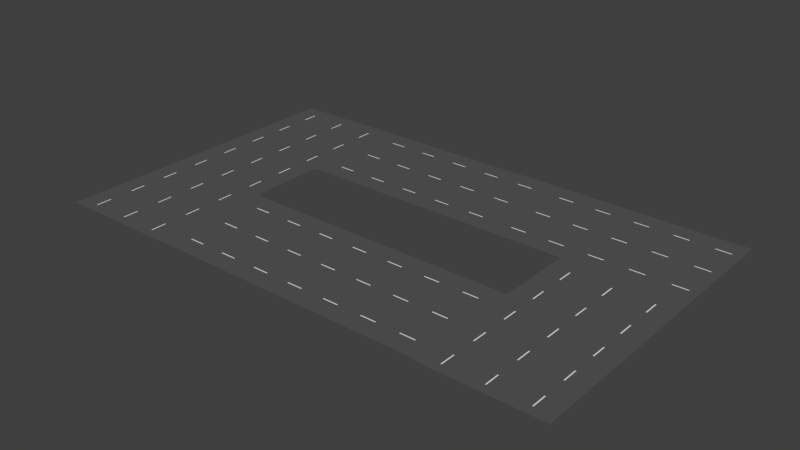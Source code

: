 # Source: smallMap.blend  (saved by Blender 2.79.0; exported with 4.5.12 LTS)
import bpy
from mathutils import Matrix  # noqa: F401  (used for matrix-valued properties, if any)

bpy.ops.wm.read_factory_settings(use_empty=True)
scene = bpy.context.scene
scene.name = 'Scene'

# ---- collections
col_collection_1 = bpy.data.collections.new('Collection 1'); scene.collection.children.link(col_collection_1)

# ---- materials (node trees are filled in below, after node groups)
mat_road_004 = bpy.data.materials.new('road.004')
mat_road_004.alpha_threshold = 0.0
mat_road_004.use_transparent_shadow = False
mat_road_004.diffuse_color = (0.0985, 0.0985, 0.0985, 1.0)
mat_road_004.roughness = 0.5
mat_material_004 = bpy.data.materials.new('Material.004')
mat_material_004.alpha_threshold = 0.0
mat_material_004.use_transparent_shadow = False
mat_material_004.roughness = 0.5
mat_road_001 = bpy.data.materials.new('road.001')
mat_road_001.alpha_threshold = 0.0
mat_road_001.use_transparent_shadow = False
mat_road_001.diffuse_color = (0.0985, 0.0985, 0.0985, 1.0)
mat_road_001.roughness = 0.5
mat_material_000 = bpy.data.materials.new('Material.000')
mat_material_000.alpha_threshold = 0.0
mat_material_000.use_transparent_shadow = False
mat_material_000.roughness = 0.5
mat_road = bpy.data.materials.new('road')
mat_road.alpha_threshold = 0.0
mat_road.use_transparent_shadow = False
mat_road.diffuse_color = (0.0985, 0.0985, 0.0985, 1.0)
mat_road.roughness = 0.5
mat_material_001 = bpy.data.materials.new('Material.001')
mat_material_001.alpha_threshold = 0.0
mat_material_001.use_transparent_shadow = False
mat_material_001.roughness = 0.5
mat_road_003 = bpy.data.materials.new('road.003')
mat_road_003.alpha_threshold = 0.0
mat_road_003.use_transparent_shadow = False
mat_road_003.diffuse_color = (0.0985, 0.0985, 0.0985, 1.0)
mat_road_003.roughness = 0.5
mat_material_003 = bpy.data.materials.new('Material.003')
mat_material_003.alpha_threshold = 0.0
mat_material_003.use_transparent_shadow = False
mat_material_003.roughness = 0.5

# ---- material node trees

# ---- world
world_world = bpy.data.worlds.new('World'); scene.world = world_world
world_world.color = (0.05088, 0.05088, 0.05088)
world_world.use_sun_shadow = False
world_world.sun_shadow_jitter_overblur = 0.0
world_world.cycles.sampling_method = 'MANUAL'

# ---- meshes
me_plane_004 = bpy.data.meshes.new('Plane.004')
me_plane_004.from_pydata([(-1.0, -1.0, 0.0), (1.0, -1.0, 0.0), (-1.005, 1.147, -1.819e-12), (0.9947, 1.147, -1.819e-12), (-0.3333, -1.0, 0.0), (0.3333, -1.0, 0.0), (0.3281, 1.147, -1.819e-12), (-0.3386, 1.147, -1.819e-12), (0.01, -1.0, 0.0), (-0.01, -1.0, 0.0), (-0.01319, 1.105, -1.296e-12), (0.01208, 1.097, -1.203e-12), (-0.6567, -1.0, 0.0), (-0.6767, -1.0, 0.0), (-0.681, 1.107, -1.33e-12), (-0.6496, 1.097, -1.206e-12), (0.6589, 1.103, -1.278e-12), (0.6788, 1.098, -1.219e-12), (0.6767, -1.0, 0.0), (0.6567, -1.0, 0.0), (-1.0, 0.25, 0.0), (1.0, 0.25, 0.0), (-0.3333, 0.25, 0.0), (0.3333, 0.25, 0.0), (0.01, 0.25, 0.0), (-0.01, 0.25, 0.0), (-0.6567, 0.25, 0.0), (-0.6767, 0.25, 0.0), (0.6767, 0.25, 0.0), (0.6567, 0.25, 0.0), (-1.0, -0.5312, 0.0), (-0.01, -0.5312, 0.0), (-0.6767, -0.5312, 0.0), (0.6567, -0.5312, 0.0), (1.0, -0.5312, 0.0), (-0.3333, -0.5312, 0.0), (0.3333, -0.5312, 0.0), (0.01, -0.5312, 0.0), (-0.6567, -0.5312, 0.0), (0.6767, -0.5312, 0.0), (-1.0, -3.0, 0.0), (1.0, -3.0, 0.0), (-1.0, -1.0, 0.0), (1.0, -1.0, 0.0), (-0.3333, -3.0, 0.0), (0.3333, -3.0, 0.0), (0.3333, -1.0, 0.0), (-0.3333, -1.0, 0.0), (0.01, -3.0, 0.0), (-0.01, -3.0, 0.0), (-0.01, -1.0, 0.0), (0.01, -1.0, 0.0), (-0.6567, -3.0, 0.0), (-0.6767, -3.0, 0.0), (-0.6767, -1.0, 0.0), (-0.6567, -1.0, 0.0), (0.6567, -1.0, 0.0), (0.6767, -1.0, 0.0), (0.6767, -3.0, 0.0), (0.6567, -3.0, 0.0), (-1.0, -1.75, 0.0), (1.0, -1.75, 0.0), (-0.3333, -1.75, 0.0), (0.3333, -1.75, 0.0), (0.01, -1.75, 0.0), (-0.01, -1.75, 0.0), (-0.6567, -1.75, 0.0), (-0.6767, -1.75, 0.0), (0.6767, -1.75, 0.0), (0.6567, -1.75, 0.0), (-1.0, -2.531, 0.0), (-0.01, -2.531, 0.0), (-0.6767, -2.531, 0.0), (0.6567, -2.531, 0.0), (1.0, -2.531, 0.0), (-0.3333, -2.531, 0.0), (0.3333, -2.531, 0.0), (0.01, -2.531, 0.0), (-0.6567, -2.531, 0.0), (0.6767, -2.531, 0.0), (-1.0, -5.0, 0.0), (1.0, -5.0, 0.0), (-1.0, -3.0, 0.0), (1.0, -3.0, 0.0), (-0.3333, -5.0, 0.0), (0.3333, -5.0, 0.0), (0.3333, -3.0, 0.0), (-0.3333, -3.0, 0.0), (0.01, -5.0, 0.0), (-0.01, -5.0, 0.0), (-0.01, -3.0, 0.0), (0.01, -3.0, 0.0), (-0.6567, -5.0, 0.0), (-0.6767, -5.0, 0.0), (-0.6767, -3.0, 0.0), (-0.6567, -3.0, 0.0), (0.6567, -3.0, 0.0), (0.6767, -3.0, 0.0), (0.6767, -5.0, 0.0), (0.6567, -5.0, 0.0), (-1.0, -3.75, 0.0), (1.0, -3.75, 0.0), (-0.3333, -3.75, 0.0), (0.3333, -3.75, 0.0), (0.01, -3.75, 0.0), (-0.01, -3.75, 0.0), (-0.6567, -3.75, 0.0), (-0.6767, -3.75, 0.0), (0.6767, -3.75, 0.0), (0.6567, -3.75, 0.0), (-1.0, -4.531, 0.0), (-0.01, -4.531, 0.0), (-0.6767, -4.531, 0.0), (0.6567, -4.531, 0.0), (1.0, -4.531, 0.0), (-0.3333, -4.531, 0.0), (0.3333, -4.531, 0.0), (0.01, -4.531, 0.0), (-0.6567, -4.531, 0.0), (0.6767, -4.531, 0.0), (-1.0, -7.0, 0.0), (1.0, -7.0, 0.0), (-1.0, -5.0, 0.0), (1.0, -5.0, 0.0), (-0.3333, -7.0, 0.0), (0.3333, -7.0, 0.0), (0.3333, -5.0, 0.0), (-0.3333, -5.0, 0.0), (0.01, -7.0, 0.0), (-0.01, -7.0, 0.0), (-0.01, -5.0, 0.0), (0.01, -5.0, 0.0), (-0.6567, -7.0, 0.0), (-0.6767, -7.0, 0.0), (-0.6767, -5.0, 0.0), (-0.6567, -5.0, 0.0), (0.6567, -5.0, 0.0), (0.6767, -5.0, 0.0), (0.6767, -7.0, 0.0), (0.6567, -7.0, 0.0), (-1.0, -5.75, 0.0), (1.0, -5.75, 0.0), (-0.3333, -5.75, 0.0), (0.3333, -5.75, 0.0), (0.01, -5.75, 0.0), (-0.01, -5.75, 0.0), (-0.6567, -5.75, 0.0), (-0.6767, -5.75, 0.0), (0.6767, -5.75, 0.0), (0.6567, -5.75, 0.0), (-1.0, -6.531, 0.0), (-0.01, -6.531, 0.0), (-0.6767, -6.531, 0.0), (0.6567, -6.531, 0.0), (1.0, -6.531, 0.0), (-0.3333, -6.531, 0.0), (0.3333, -6.531, 0.0), (0.01, -6.531, 0.0), (-0.6567, -6.531, 0.0), (0.6767, -6.531, 0.0), (-1.0, -9.0, 0.0), (1.0, -9.0, 0.0), (-1.0, -7.0, 0.0), (1.0, -7.0, 0.0), (-0.3333, -9.0, 0.0), (0.3333, -9.0, 0.0), (0.3333, -7.0, 0.0), (-0.3333, -7.0, 0.0), (0.01, -9.0, 0.0), (-0.01, -9.0, 0.0), (-0.01, -7.0, 0.0), (0.01, -7.0, 0.0), (-0.6567, -9.0, 0.0), (-0.6767, -9.0, 0.0), (-0.6767, -7.0, 0.0), (-0.6567, -7.0, 0.0), (0.6567, -7.0, 0.0), (0.6767, -7.0, 0.0), (0.6767, -9.0, 0.0), (0.6567, -9.0, 0.0), (-1.0, -7.75, 0.0), (1.0, -7.75, 0.0), (-0.3333, -7.75, 0.0), (0.3333, -7.75, 0.0), (0.01, -7.75, 0.0), (-0.01, -7.75, 0.0), (-0.6567, -7.75, 0.0), (-0.6767, -7.75, 0.0), (0.6767, -7.75, 0.0), (0.6567, -7.75, 0.0), (-1.0, -8.531, 0.0), (-0.01, -8.531, 0.0), (-0.6767, -8.531, 0.0), (0.6567, -8.531, 0.0), (1.0, -8.531, 0.0), (-0.3333, -8.531, 0.0), (0.3333, -8.531, 0.0), (0.01, -8.531, 0.0), (-0.6567, -8.531, 0.0), (0.6767, -8.531, 0.0), (-1.0, -11.0, 0.0), (1.0, -11.0, 0.0), (-1.0, -9.0, 0.0), (1.0, -9.0, 0.0), (-0.3333, -11.0, 0.0), (0.3333, -11.0, 0.0), (0.3333, -9.0, 0.0), (-0.3333, -9.0, 0.0), (0.01, -11.0, 0.0), (-0.01, -11.0, 0.0), (-0.01, -9.0, 0.0), (0.01, -9.0, 0.0), (-0.6567, -11.0, 0.0), (-0.6767, -11.0, 0.0), (-0.6767, -9.0, 0.0), (-0.6567, -9.0, 0.0), (0.6567, -9.0, 0.0), (0.6767, -9.0, 0.0), (0.6767, -11.0, 0.0), (0.6567, -11.0, 0.0), (-1.0, -9.75, 0.0), (1.0, -9.75, 0.0), (-0.3333, -9.75, 0.0), (0.3333, -9.75, 0.0), (0.01, -9.75, 0.0), (-0.01, -9.75, 0.0), (-0.6567, -9.75, 0.0), (-0.6767, -9.75, 0.0), (0.6767, -9.75, 0.0), (0.6567, -9.75, 0.0), (-1.0, -10.53, 0.0), (-0.01, -10.53, 0.0), (-0.6767, -10.53, 0.0), (0.6567, -10.53, 0.0), (1.0, -10.53, 0.0), (-0.3333, -10.53, 0.0), (0.3333, -10.53, 0.0), (0.01, -10.53, 0.0), (-0.6567, -10.53, 0.0), (0.6767, -10.53, 0.0), (-1.018, -13.12, -1.819e-12), (0.9983, -13.21, -1.819e-12), (-1.0, -11.0, 0.0), (1.0, -11.0, 0.0), (-0.3517, -13.12, -1.819e-12), (0.315, -13.12, -1.819e-12), (0.3333, -11.0, 0.0), (-0.3333, -11.0, 0.0), (0.006523, -13.12, -1.713e-12), (-0.0184, -13.11, -1.64e-12), (-0.01, -11.0, 0.0), (0.01, -11.0, 0.0), (-0.6568, -13.12, -1.726e-12), (-0.6852, -13.11, -1.634e-12), (-0.6767, -11.0, 0.0), (-0.6567, -11.0, 0.0), (0.6567, -11.0, 0.0), (0.6767, -11.0, 0.0), (0.6768, -13.12, -1.733e-12), (0.6486, -13.11, -1.646e-12), (-1.0, -11.75, 0.0), (1.0, -11.75, 0.0), (-0.3333, -11.75, 0.0), (0.3333, -11.75, 0.0), (0.01, -11.75, 0.0), (-0.01, -11.75, 0.0), (-0.6567, -11.75, 0.0), (-0.6767, -11.75, 0.0), (0.6767, -11.75, 0.0), (0.6567, -11.75, 0.0), (-1.0, -12.53, 0.0), (-0.01, -12.53, 0.0), (-0.6767, -12.53, 0.0), (0.6567, -12.53, 0.0), (1.0, -12.53, 0.0), (-0.3333, -12.53, 0.0), (0.3333, -12.53, 0.0), (0.01, -12.53, 0.0), (-0.6567, -12.53, 0.0), (0.6767, -12.53, 0.0), (2.333, -9.047, 1.837e-05), (4.333, -9.047, 1.837e-05), (3.0, -9.047, 1.837e-05), (3.666, -9.047, 1.837e-05), (3.67, -6.857, 3.675e-05), (3.343, -9.047, 1.837e-05), (3.323, -9.047, 1.837e-05), (3.326, -6.857, 3.675e-05), (2.676, -9.047, 1.837e-05), (2.656, -9.047, 1.837e-05), (2.66, -6.857, 3.675e-05), (4.013, -6.857, 3.675e-05), (4.01, -9.047, 1.837e-05), (3.99, -9.047, 1.837e-05), (2.336, -7.607, 3.675e-05), (4.336, -7.607, 3.675e-05), (3.003, -7.607, 3.675e-05), (3.67, -7.607, 3.675e-05), (3.346, -7.607, 3.675e-05), (3.326, -7.607, 3.675e-05), (2.68, -7.607, 3.675e-05), (2.66, -7.607, 3.675e-05), (4.013, -7.607, 3.675e-05), (3.993, -7.607, 3.675e-05), (2.336, -8.388, 3.675e-05), (3.326, -8.388, 3.675e-05), (2.66, -8.388, 3.675e-05), (3.993, -8.388, 3.675e-05), (4.336, -8.388, 3.675e-05), (3.003, -8.388, 3.675e-05), (3.67, -8.388, 3.675e-05), (3.346, -8.388, 3.675e-05), (2.68, -8.388, 3.675e-05), (4.013, -8.388, 3.675e-05), (2.336, -6.857, 3.675e-05), (4.336, -6.857, 3.675e-05), (2.336, -4.857, 3.675e-05), (3.003, -6.857, 3.675e-05), (3.003, -4.857, 3.675e-05), (3.346, -6.857, 3.675e-05), (3.326, -4.857, 3.675e-05), (2.68, -6.857, 3.675e-05), (2.66, -4.857, 3.675e-05), (3.993, -6.857, 3.675e-05), (2.336, -5.607, 3.675e-05), (4.336, -5.607, 3.675e-05), (3.003, -5.607, 3.675e-05), (3.67, -5.607, 3.675e-05), (3.346, -5.607, 3.675e-05), (3.326, -5.607, 3.675e-05), (2.68, -5.607, 3.675e-05), (2.66, -5.607, 3.675e-05), (4.013, -5.607, 3.675e-05), (3.993, -5.607, 3.675e-05), (2.336, -6.388, 3.675e-05), (3.326, -6.388, 3.675e-05), (2.66, -6.388, 3.675e-05), (3.993, -6.388, 3.675e-05), (4.336, -6.388, 3.675e-05), (3.003, -6.388, 3.675e-05), (3.67, -6.388, 3.675e-05), (3.346, -6.388, 3.675e-05), (2.68, -6.388, 3.675e-05), (4.013, -6.388, 3.675e-05), (4.336, -4.857, 3.675e-05), (2.336, -2.857, 3.675e-05), (4.336, -2.857, 3.675e-05), (3.67, -4.857, 3.675e-05), (3.003, -2.857, 3.675e-05), (3.346, -4.857, 3.675e-05), (3.326, -2.857, 3.675e-05), (3.346, -2.857, 3.675e-05), (2.68, -4.857, 3.675e-05), (2.68, -2.857, 3.675e-05), (3.993, -2.857, 3.675e-05), (4.013, -4.857, 3.675e-05), (3.993, -4.857, 3.675e-05), (2.336, -3.607, 3.675e-05), (4.336, -3.607, 3.675e-05), (3.003, -3.607, 3.675e-05), (3.67, -3.607, 3.675e-05), (3.346, -3.607, 3.675e-05), (3.326, -3.607, 3.675e-05), (2.68, -3.607, 3.675e-05), (2.66, -3.607, 3.675e-05), (4.013, -3.607, 3.675e-05), (3.993, -3.607, 3.675e-05), (2.336, -4.388, 3.675e-05), (3.326, -4.388, 3.675e-05), (2.66, -4.388, 3.675e-05), (3.993, -4.388, 3.675e-05), (4.336, -4.388, 3.675e-05), (3.003, -4.388, 3.675e-05), (3.67, -4.388, 3.675e-05), (3.346, -4.388, 3.675e-05), (2.68, -4.388, 3.675e-05), (4.013, -4.388, 3.675e-05), (3.67, -2.857, 3.675e-05), (3.67, -0.8565, 3.675e-05), (3.326, -0.8565, 3.675e-05), (2.66, -2.857, 3.675e-05), (2.66, -0.8565, 3.675e-05), (2.68, -0.8565, 3.675e-05), (4.013, -0.8565, 3.675e-05), (4.013, -2.857, 3.675e-05), (2.336, -1.607, 3.675e-05), (4.336, -1.607, 3.675e-05), (3.003, -1.607, 3.675e-05), (3.67, -1.607, 3.675e-05), (3.346, -1.607, 3.675e-05), (3.326, -1.607, 3.675e-05), (2.68, -1.607, 3.675e-05), (2.66, -1.607, 3.675e-05), (4.013, -1.607, 3.675e-05), (3.993, -1.607, 3.675e-05), (2.336, -2.388, 3.675e-05), (3.326, -2.388, 3.675e-05), (2.66, -2.388, 3.675e-05), (3.993, -2.388, 3.675e-05), (4.336, -2.388, 3.675e-05), (3.003, -2.388, 3.675e-05), (3.67, -2.388, 3.675e-05), (3.346, -2.388, 3.675e-05), (2.68, -2.388, 3.675e-05), (4.013, -2.388, 3.675e-05), (2.336, -0.8565, 3.675e-05), (4.336, -0.8565, 3.675e-05), (2.33, 1.218, 1.837e-05), (4.33, 1.218, 1.837e-05), (3.003, -0.8565, 3.675e-05), (3.663, 1.218, 1.837e-05), (2.996, 1.218, 1.837e-05), (3.346, -0.8565, 3.675e-05), (3.319, 1.209, 2.081e-05), (3.352, 1.214, 1.959e-05), (2.653, 1.208, 2.086e-05), (2.686, 1.213, 1.962e-05), (3.989, 1.209, 2.064e-05), (4.013, 1.212, 1.989e-05), (3.993, -0.8565, 3.675e-05), (2.336, 0.3935, 3.675e-05), (4.336, 0.3935, 3.675e-05), (3.003, 0.3935, 3.675e-05), (3.67, 0.3935, 3.675e-05), (3.346, 0.3935, 3.675e-05), (3.326, 0.3935, 3.675e-05), (2.68, 0.3935, 3.675e-05), (2.66, 0.3935, 3.675e-05), (4.013, 0.3935, 3.675e-05), (3.993, 0.3935, 3.675e-05), (2.336, -0.3878, 3.675e-05), (3.326, -0.3878, 3.675e-05), (2.66, -0.3878, 3.675e-05), (3.993, -0.3878, 3.675e-05), (4.336, -0.3878, 3.675e-05), (3.003, -0.3878, 3.675e-05), (3.67, -0.3878, 3.675e-05), (3.346, -0.3878, 3.675e-05), (2.68, -0.3878, 3.675e-05), (4.013, -0.3878, 3.675e-05), (-0.8776, -13.16, -2.346e-12), (-1.037, -19.25, -3.638e-12), (-0.37, -19.25, -3.638e-12), (-1.037, -15.25, -3.638e-12), (-1.037, -17.25, -3.638e-12), (-0.37, -15.25, -3.638e-12), (-1.037, -16.28, -3.638e-12), (-1.037, -16.22, -3.638e-12), (-0.37, -16.28, -3.638e-12), (-1.037, -14.28, -3.638e-12), (-1.037, -14.22, -3.638e-12), (-0.37, -14.28, -3.638e-12), (-0.37, -18.22, -3.638e-12), (-1.037, -18.28, -3.638e-12), (-1.037, -18.22, -3.638e-12), (-0.6171, -13.17, -2.569e-12), (-0.62, -19.25, -3.638e-12), (-0.62, -15.25, -3.638e-12), (-0.62, -17.25, -3.638e-12), (-0.62, -16.28, -3.638e-12), (-0.62, -16.22, -3.638e-12), (-0.62, -14.28, -3.638e-12), (-0.62, -14.22, -3.638e-12), (-0.62, -18.28, -3.638e-12), (-0.62, -18.22, -3.638e-12), (-0.6946, -19.25, -3.638e-12), (-0.8804, -16.22, -3.638e-12), (-0.8804, -14.22, -3.638e-12), (-0.8804, -18.22, -3.638e-12), (-0.8804, -19.25, -3.638e-12), (-0.8804, -15.25, -3.638e-12), (-0.8804, -17.25, -3.638e-12), (-0.8804, -16.28, -3.638e-12), (-0.8804, -14.28, -3.638e-12), (-0.8804, -18.28, -3.638e-12), (-0.2148, -13.16, -2.367e-12), (-0.37, -17.25, -3.638e-12), (0.2967, -17.25, -3.638e-12), (-0.37, -16.22, -3.638e-12), (0.2967, -16.28, -3.638e-12), (-0.37, -14.22, -3.638e-12), (0.2967, -18.22, -3.638e-12), (0.2967, -18.28, -3.638e-12), (-0.37, -18.28, -3.638e-12), (0.04863, -13.17, -2.56e-12), (0.04667, -19.25, -3.638e-12), (0.04667, -15.25, -3.638e-12), (0.04667, -17.25, -3.638e-12), (0.04667, -16.28, -3.638e-12), (0.04667, -16.22, -3.638e-12), (0.04667, -14.28, -3.638e-12), (0.04667, -14.22, -3.638e-12), (0.04667, -18.28, -3.638e-12), (0.04667, -18.22, -3.638e-12), (-0.02652, -19.25, -3.638e-12), (-0.2137, -16.22, -3.638e-12), (-0.2137, -14.22, -3.638e-12), (-0.2137, -18.22, -3.638e-12), (-0.2137, -19.25, -3.638e-12), (-0.2137, -15.25, -3.638e-12), (-0.2137, -17.25, -3.638e-12), (-0.2137, -16.28, -3.638e-12), (-0.2137, -14.28, -3.638e-12), (-0.2137, -18.28, -3.638e-12), (0.4486, -13.16, -2.384e-12), (0.2967, -19.25, -3.638e-12), (0.9503, -13.14, -2.104e-12), (0.9633, -19.25, -3.638e-12), (0.2967, -15.25, -3.638e-12), (0.9633, -15.25, -3.638e-12), (0.2967, -16.22, -3.638e-12), (0.9633, -16.28, -3.638e-12), (0.2967, -14.28, -3.638e-12), (0.2967, -14.22, -3.638e-12), (0.9633, -14.28, -3.638e-12), (0.9633, -18.28, -3.638e-12), (0.7164, -13.17, -2.571e-12), (0.7133, -19.25, -3.638e-12), (0.7133, -15.25, -3.638e-12), (0.7133, -17.25, -3.638e-12), (0.7133, -16.28, -3.638e-12), (0.7133, -16.22, -3.638e-12), (0.7133, -14.28, -3.638e-12), (0.7133, -14.22, -3.638e-12), (0.7133, -18.28, -3.638e-12), (0.7133, -18.22, -3.638e-12), (0.6417, -19.25, -3.638e-12), (0.4529, -16.22, -3.638e-12), (0.4529, -14.22, -3.638e-12), (0.4529, -18.22, -3.638e-12), (0.4529, -19.25, -3.638e-12), (0.4529, -15.25, -3.638e-12), (0.4529, -17.25, -3.638e-12), (0.4529, -16.28, -3.638e-12), (0.4529, -14.28, -3.638e-12), (0.4529, -18.28, -3.638e-12), (1.63, -13.25, -3.638e-12), (1.63, -19.25, -3.638e-12), (0.9633, -17.25, -3.638e-12), (1.63, -17.25, -3.638e-12), (0.9633, -16.22, -3.638e-12), (1.63, -16.28, -3.638e-12), (0.9633, -14.22, -3.638e-12), (1.63, -14.22, -3.638e-12), (0.9633, -18.22, -3.638e-12), (1.38, -13.25, -3.638e-12), (1.38, -19.25, -3.638e-12), (1.38, -15.25, -3.638e-12), (1.38, -17.25, -3.638e-12), (1.38, -16.28, -3.638e-12), (1.38, -16.22, -3.638e-12), (1.38, -14.28, -3.638e-12), (1.38, -14.22, -3.638e-12), (1.38, -18.28, -3.638e-12), (1.38, -18.22, -3.638e-12), (1.12, -13.25, -3.638e-12), (1.12, -16.22, -3.638e-12), (1.12, -14.22, -3.638e-12), (1.12, -18.22, -3.638e-12), (1.12, -19.25, -3.638e-12), (1.12, -15.25, -3.638e-12), (1.12, -17.25, -3.638e-12), (1.12, -16.28, -3.638e-12), (1.12, -14.28, -3.638e-12), (1.12, -18.28, -3.638e-12), (2.313, -19.24, -3.638e-12), (1.63, -15.25, -3.638e-12), (2.313, -15.24, -3.638e-12), (1.63, -16.22, -3.638e-12), (2.311, -16.29, -3.638e-12), (1.63, -14.28, -3.638e-12), (2.311, -14.28, -3.638e-12), (2.311, -18.28, -3.638e-12), (1.63, -18.28, -3.638e-12), (1.63, -18.22, -3.638e-12), (2.047, -13.25, -3.638e-12), (2.047, -19.25, -3.638e-12), (2.047, -15.25, -3.638e-12), (2.047, -17.25, -3.638e-12), (2.047, -16.28, -3.638e-12), (2.047, -16.22, -3.638e-12), (2.047, -14.28, -3.638e-12), (2.047, -14.22, -3.638e-12), (2.047, -18.28, -3.638e-12), (2.047, -18.22, -3.638e-12), (1.786, -13.25, -3.638e-12), (1.786, -16.22, -3.638e-12), (1.786, -14.22, -3.638e-12), (1.786, -18.22, -3.638e-12), (1.786, -19.25, -3.638e-12), (1.786, -15.25, -3.638e-12), (1.786, -17.25, -3.638e-12), (1.786, -16.28, -3.638e-12), (1.786, -14.28, -3.638e-12), (1.786, -18.28, -3.638e-12), (2.328, -13.24, -3.638e-12), (2.313, -17.24, -3.638e-12), (2.311, -16.22, -3.638e-12), (2.312, -14.21, -3.638e-12), (2.312, -18.21, -3.638e-12), (-1.037, -18.77, -3.638e-12), (4.33, -19.24, -3.638e-12), (2.997, -19.24, -3.638e-12), (3.663, -19.24, -3.638e-12), (3.663, -17.24, -3.638e-12), (2.997, -17.24, -3.638e-12), (3.34, -19.24, -3.638e-12), (3.32, -19.24, -3.638e-12), (3.32, -17.24, -3.638e-12), (3.34, -17.24, -3.638e-12), (2.673, -19.24, -3.638e-12), (2.653, -19.24, -3.638e-12), (2.653, -17.24, -3.638e-12), (4.007, -19.24, -3.638e-12), (3.987, -19.24, -3.638e-12), (2.313, -17.98, -3.638e-12), (4.33, -17.99, -3.638e-12), (2.997, -17.99, -3.638e-12), (3.663, -17.99, -3.638e-12), (3.34, -17.99, -3.638e-12), (3.32, -17.99, -3.638e-12), (2.673, -17.99, -3.638e-12), (2.653, -17.99, -3.638e-12), (4.007, -17.99, -3.638e-12), (3.987, -17.99, -3.638e-12), (2.318, -18.77, -3.638e-12), (3.32, -18.77, -3.638e-12), (2.653, -18.77, -3.638e-12), (3.987, -18.77, -3.638e-12), (4.33, -18.77, -3.638e-12), (2.997, -18.77, -3.638e-12), (3.663, -18.77, -3.638e-12), (3.34, -18.77, -3.638e-12), (2.673, -18.77, -3.638e-12), (4.007, -18.77, -3.638e-12), (-1.037, -16.77, -3.638e-12), (4.33, -17.24, -3.638e-12), (3.663, -15.24, -3.638e-12), (3.32, -15.24, -3.638e-12), (3.34, -15.24, -3.638e-12), (2.673, -17.24, -3.638e-12), (2.673, -15.24, -3.638e-12), (3.987, -15.24, -3.638e-12), (4.007, -15.24, -3.638e-12), (4.007, -17.24, -3.638e-12), (3.987, -17.24, -3.638e-12), (2.319, -15.99, -3.638e-12), (4.33, -15.99, -3.638e-12), (2.997, -15.99, -3.638e-12), (3.663, -15.99, -3.638e-12), (3.34, -15.99, -3.638e-12), (3.32, -15.99, -3.638e-12), (2.673, -15.99, -3.638e-12), (2.653, -15.99, -3.638e-12), (4.007, -15.99, -3.638e-12), (3.987, -15.99, -3.638e-12), (2.318, -16.77, -3.638e-12), (3.32, -16.77, -3.638e-12), (2.653, -16.77, -3.638e-12), (3.987, -16.77, -3.638e-12), (4.33, -16.77, -3.638e-12), (2.997, -16.77, -3.638e-12), (3.663, -16.77, -3.638e-12), (3.34, -16.77, -3.638e-12), (2.673, -16.77, -3.638e-12), (4.007, -16.77, -3.638e-12), (-1.037, -14.78, -3.638e-12), (4.33, -15.24, -3.638e-12), (4.33, -13.24, -3.638e-12), (2.997, -15.24, -3.638e-12), (3.663, -13.24, -3.638e-12), (2.997, -13.24, -3.638e-12), (2.653, -15.24, -3.638e-12), (2.673, -13.24, -3.638e-12), (3.987, -13.24, -3.638e-12), (4.007, -13.24, -3.638e-12), (2.319, -13.99, -3.638e-12), (4.33, -13.99, -3.638e-12), (2.997, -13.99, -3.638e-12), (3.663, -13.99, -3.638e-12), (3.34, -13.99, -3.638e-12), (3.32, -13.99, -3.638e-12), (2.673, -13.99, -3.638e-12), (2.653, -13.99, -3.638e-12), (4.007, -13.99, -3.638e-12), (3.987, -13.99, -3.638e-12), (2.318, -14.77, -3.638e-12), (3.32, -14.77, -3.638e-12), (2.653, -14.77, -3.638e-12), (3.987, -14.77, -3.638e-12), (4.33, -14.77, -3.638e-12), (2.997, -14.77, -3.638e-12), (3.663, -14.77, -3.638e-12), (3.34, -14.77, -3.638e-12), (2.673, -14.77, -3.638e-12), (4.007, -14.77, -3.638e-12), (3.34, -13.24, -3.638e-12), (3.32, -13.24, -3.638e-12), (2.653, -13.24, -3.638e-12), (2.653, -11.24, -3.638e-12), (2.33, -11.99, -3.638e-12), (4.33, -11.99, -3.638e-12), (2.997, -11.99, -3.638e-12), (3.663, -11.99, -3.638e-12), (3.34, -11.99, -3.638e-12), (3.32, -11.99, -3.638e-12), (2.673, -11.99, -3.638e-12), (2.653, -11.99, -3.638e-12), (4.007, -11.99, -3.638e-12), (3.987, -11.99, -3.638e-12), (2.33, -12.77, -3.638e-12), (3.32, -12.77, -3.638e-12), (2.653, -12.77, -3.638e-12), (3.987, -12.77, -3.638e-12), (4.33, -12.77, -3.638e-12), (2.997, -12.77, -3.638e-12), (3.663, -12.77, -3.638e-12), (3.34, -12.77, -3.638e-12), (2.673, -12.77, -3.638e-12), (4.007, -12.77, -3.638e-12), (2.33, -11.24, -3.638e-12), (4.33, -11.24, -3.638e-12), (2.997, -11.24, -3.638e-12), (3.663, -11.24, -3.638e-12), (3.34, -11.24, -3.638e-12), (3.32, -11.24, -3.638e-12), (2.673, -11.24, -3.638e-12), (4.007, -11.24, -3.638e-12), (3.987, -11.24, -3.638e-12), (2.33, -9.988, -3.638e-12), (4.33, -9.988, -3.638e-12), (2.997, -9.988, -3.638e-12), (3.663, -9.988, -3.638e-12), (3.34, -9.988, -3.638e-12), (3.32, -9.988, -3.638e-12), (2.673, -9.988, -3.638e-12), (2.653, -9.988, -3.638e-12), (4.007, -9.988, -3.638e-12), (3.987, -9.988, -3.638e-12), (2.33, -10.77, -3.638e-12), (3.32, -10.77, -3.638e-12), (2.653, -10.77, -3.638e-12), (3.987, -10.77, -3.638e-12), (4.33, -10.77, -3.638e-12), (2.997, -10.77, -3.638e-12), (3.663, -10.77, -3.638e-12), (3.34, -10.77, -3.638e-12), (2.673, -10.77, -3.638e-12), (4.007, -10.77, -3.638e-12), (-0.62, -18.77, -3.638e-12), (-0.8804, -18.77, -3.638e-12), (0.04667, -18.77, -3.638e-12), (-0.2137, -18.77, -3.638e-12), (0.9633, -18.77, -3.638e-12), (0.7133, -18.77, -3.638e-12), (0.4529, -18.77, -3.638e-12), (1.38, -18.77, -3.638e-12), (1.12, -18.77, -3.638e-12), (4.33, -18.28, -3.638e-12), (2.047, -18.77, -3.638e-12), (1.786, -18.77, -3.638e-12), (-0.37, -18.77, -3.638e-12), (0.2967, -18.77, -3.638e-12), (1.63, -18.77, -3.638e-12), (2.997, -18.28, -3.638e-12), (3.663, -18.28, -3.638e-12), (3.34, -18.28, -3.638e-12), (2.673, -18.28, -3.638e-12), (4.007, -18.28, -3.638e-12), (3.32, -18.28, -3.638e-12), (2.653, -18.28, -3.638e-12), (3.987, -18.28, -3.638e-12), (4.33, -18.2, -3.638e-12), (2.997, -18.2, -3.638e-12), (3.663, -18.2, -3.638e-12), (3.34, -18.2, -3.638e-12), (2.673, -18.2, -3.638e-12), (4.007, -18.2, -3.638e-12), (3.32, -18.2, -3.638e-12), (2.653, -18.2, -3.638e-12), (3.987, -18.2, -3.638e-12), (-1.037, -17.98, -3.638e-12), (-0.62, -17.98, -3.638e-12), (-0.8804, -17.98, -3.638e-12), (0.2967, -17.98, -3.638e-12), (0.04667, -17.98, -3.638e-12), (-0.2137, -17.98, -3.638e-12), (0.7133, -17.98, -3.638e-12), (0.4529, -17.98, -3.638e-12), (0.9633, -17.98, -3.638e-12), (1.38, -17.98, -3.638e-12), (1.12, -17.98, -3.638e-12), (2.047, -17.98, -3.638e-12), (1.786, -17.98, -3.638e-12), (-0.37, -17.98, -3.638e-12), (1.63, -17.98, -3.638e-12), (-0.62, -16.77, -3.638e-12), (-0.8804, -16.77, -3.638e-12), (0.2967, -16.77, -3.638e-12), (0.04667, -16.77, -3.638e-12), (-0.2137, -16.77, -3.638e-12), (0.7133, -16.77, -3.638e-12), (0.4529, -16.77, -3.638e-12), (1.63, -16.77, -3.638e-12), (1.38, -16.77, -3.638e-12), (1.12, -16.77, -3.638e-12), (2.047, -16.77, -3.638e-12), (1.786, -16.77, -3.638e-12), (-0.37, -16.77, -3.638e-12), (0.9633, -16.77, -3.638e-12), (4.33, -16.29, -3.638e-12), (2.997, -16.29, -3.638e-12), (3.663, -16.29, -3.638e-12), (3.34, -16.29, -3.638e-12), (2.673, -16.29, -3.638e-12), (4.007, -16.29, -3.638e-12), (-0.62, -15.99, -3.638e-12), (3.32, -16.29, -3.638e-12), (2.653, -16.29, -3.638e-12), (3.987, -16.29, -3.638e-12), (4.33, -16.22, -3.638e-12), (2.997, -16.22, -3.638e-12), (3.663, -16.22, -3.638e-12), (3.34, -16.22, -3.638e-12), (2.673, -16.22, -3.638e-12), (4.007, -16.22, -3.638e-12), (-1.037, -15.99, -3.638e-12), (3.32, -16.22, -3.638e-12), (2.653, -16.22, -3.638e-12), (3.987, -16.22, -3.638e-12), (-0.8804, -15.99, -3.638e-12), (0.04667, -15.99, -3.638e-12), (-0.2137, -15.99, -3.638e-12), (0.2967, -15.99, -3.638e-12), (0.7133, -15.99, -3.638e-12), (0.4529, -15.99, -3.638e-12), (1.38, -15.99, -3.638e-12), (1.12, -15.99, -3.638e-12), (1.63, -15.99, -3.638e-12), (2.047, -15.99, -3.638e-12), (1.786, -15.99, -3.638e-12), (-0.37, -15.99, -3.638e-12), (0.9633, -15.99, -3.638e-12), (-0.37, -14.78, -3.638e-12), (-0.62, -14.78, -3.638e-12), (-0.8804, -14.78, -3.638e-12), (0.04667, -14.78, -3.638e-12), (-0.2137, -14.78, -3.638e-12), (0.2967, -14.78, -3.638e-12), (0.9633, -14.78, -3.638e-12), (0.7133, -14.78, -3.638e-12), (0.4529, -14.78, -3.638e-12), (1.38, -14.78, -3.638e-12), (1.12, -14.78, -3.638e-12), (1.63, -14.78, -3.638e-12), (4.33, -14.29, -3.638e-12), (2.047, -14.78, -3.638e-12), (1.786, -14.78, -3.638e-12), (2.997, -14.29, -3.638e-12), (3.663, -14.29, -3.638e-12), (3.34, -14.29, -3.638e-12), (2.673, -14.29, -3.638e-12), (4.007, -14.29, -3.638e-12), (3.32, -14.29, -3.638e-12), (2.653, -14.29, -3.638e-12), (3.987, -14.29, -3.638e-12), (4.33, -14.2, -3.638e-12), (2.997, -14.2, -3.638e-12), (3.663, -14.2, -3.638e-12), (3.34, -14.2, -3.638e-12), (2.673, -14.2, -3.638e-12), (4.007, -14.2, -3.638e-12), (3.32, -14.2, -3.638e-12), (2.653, -14.2, -3.638e-12), (3.987, -14.2, -3.638e-12), (-1.037, -13.99, -3.638e-12), (-0.62, -13.99, -3.638e-12), (-0.8804, -13.99, -3.638e-12), (-0.37, -13.99, -3.638e-12), (0.04667, -13.99, -3.638e-12), (-0.2137, -13.99, -3.638e-12), (0.2967, -13.99, -3.638e-12), (0.7133, -13.99, -3.638e-12), (0.4529, -13.99, -3.638e-12), (1.63, -13.99, -3.638e-12), (1.38, -13.99, -3.638e-12), (1.12, -13.99, -3.638e-12), (2.047, -13.99, -3.638e-12), (1.786, -13.99, -3.638e-12), (0.9633, -13.99, -3.638e-12), (-1.011, 7.293, -3.638e-12), (-0.8641, -11.0, 0.0), (-1.011, 5.293, -3.638e-12), (-1.011, 3.293, -3.638e-12), (-1.011, 4.263, -3.638e-12), (-1.011, 4.323, -3.638e-12), (-0.3439, 4.263, -3.638e-12), (-1.011, 6.263, -3.638e-12), (-1.011, 6.323, -3.638e-12), (-0.3439, 2.323, -3.638e-12), (-0.3439, 2.263, -3.638e-12), (-1.011, 2.263, -3.638e-12), (-1.011, 2.323, -3.638e-12), (-0.5939, 7.293, -3.638e-12), (-0.5824, 1.167, -2.064e-12), (-0.5939, 5.293, -3.638e-12), (-0.5939, 3.293, -3.638e-12), (-0.5939, 4.263, -3.638e-12), (-0.5939, 4.323, -3.638e-12), (-0.5939, 6.263, -3.638e-12), (-0.5939, 6.323, -3.638e-12), (-0.5939, 2.263, -3.638e-12), (-0.5939, 2.323, -3.638e-12), (-0.8543, 7.293, -3.638e-12), (-0.8543, 4.323, -3.638e-12), (-0.8543, 6.323, -3.638e-12), (-0.8543, 2.323, -3.638e-12), (-0.8474, 1.174, -2.151e-12), (-0.8543, 5.293, -3.638e-12), (-0.8543, 3.293, -3.638e-12), (-0.8543, 4.263, -3.638e-12), (-0.8543, 6.263, -3.638e-12), (-0.8543, 2.263, -3.638e-12), (-0.3439, 7.293, -3.638e-12), (-0.5695, -1.0, 0.0), (0.3228, 7.293, -3.638e-12), (0.08227, -1.0, 0.0), (-0.3439, 5.293, -3.638e-12), (-0.3439, 3.293, -3.638e-12), (0.3228, 3.293, -3.638e-12), (-0.3439, 4.323, -3.638e-12), (0.3228, 4.323, -3.638e-12), (-0.3439, 6.263, -3.638e-12), (-0.3439, 6.323, -3.638e-12), (0.3228, 6.263, -3.638e-12), (0.3228, 2.323, -3.638e-12), (0.07281, 7.293, -3.638e-12), (0.07696, 1.163, -2.022e-12), (0.07281, 5.293, -3.638e-12), (0.07281, 3.293, -3.638e-12), (0.07281, 4.263, -3.638e-12), (0.07281, 4.323, -3.638e-12), (0.07281, 6.263, -3.638e-12), (0.07281, 6.323, -3.638e-12), (0.07281, 2.263, -3.638e-12), (0.07281, 2.323, -3.638e-12), (-0.1876, 7.293, -3.638e-12), (-0.1876, 4.323, -3.638e-12), (-0.1876, 6.323, -3.638e-12), (-0.1876, 2.323, -3.638e-12), (-0.1804, 1.173, -2.143e-12), (-0.1876, 5.293, -3.638e-12), (-0.1876, 3.293, -3.638e-12), (-0.1876, 4.263, -3.638e-12), (-0.1876, 6.263, -3.638e-12), (-0.1876, 2.263, -3.638e-12), (0.7565, -1.0, 0.0), (0.3228, 5.293, -3.638e-12), (0.9895, 3.293, -3.638e-12), (0.3228, 4.263, -3.638e-12), (0.3228, 6.323, -3.638e-12), (0.9895, 6.323, -3.638e-12), (0.9895, 2.263, -3.638e-12), (0.3228, 2.263, -3.638e-12), (0.7395, 7.293, -3.638e-12), (0.7473, 1.165, -2.043e-12), (0.7395, 5.293, -3.638e-12), (0.7395, 3.293, -3.638e-12), (0.7395, 4.263, -3.638e-12), (0.7395, 4.323, -3.638e-12), (0.7395, 6.263, -3.638e-12), (0.7395, 6.323, -3.638e-12), (0.7395, 2.263, -3.638e-12), (0.7395, 2.323, -3.638e-12), (0.4791, 7.293, -3.638e-12), (0.4791, 4.323, -3.638e-12), (0.4791, 6.323, -3.638e-12), (0.4791, 2.323, -3.638e-12), (0.4797, 1.17, -2.107e-12), (0.4791, 5.293, -3.638e-12), (0.4791, 3.293, -3.638e-12), (0.4791, 4.263, -3.638e-12), (0.4791, 6.263, -3.638e-12), (0.4791, 2.263, -3.638e-12), (0.9895, 7.293, -3.638e-12), (1.656, 1.293, -3.638e-12), (0.9895, 5.293, -3.638e-12), (1.656, 5.293, -3.638e-12), (0.9895, 4.263, -3.638e-12), (0.9895, 4.323, -3.638e-12), (0.9895, 6.263, -3.638e-12), (1.656, 6.263, -3.638e-12), (1.656, 2.323, -3.638e-12), (0.9895, 2.323, -3.638e-12), (1.406, 7.293, -3.638e-12), (1.406, 1.293, -3.638e-12), (1.406, 5.293, -3.638e-12), (1.406, 3.293, -3.638e-12), (1.406, 4.263, -3.638e-12), (1.406, 4.323, -3.638e-12), (1.406, 6.263, -3.638e-12), (1.406, 6.323, -3.638e-12), (1.406, 2.263, -3.638e-12), (1.406, 2.323, -3.638e-12), (1.146, 7.293, -3.638e-12), (1.146, 4.323, -3.638e-12), (1.146, 6.323, -3.638e-12), (1.146, 2.323, -3.638e-12), (1.146, 1.293, -3.638e-12), (1.146, 5.293, -3.638e-12), (1.146, 3.293, -3.638e-12), (1.146, 4.263, -3.638e-12), (1.146, 6.263, -3.638e-12), (1.146, 2.263, -3.638e-12), (1.656, 7.293, -3.638e-12), (2.323, 1.293, -3.638e-12), (1.656, 3.293, -3.638e-12), (1.656, 4.263, -3.638e-12), (1.656, 4.323, -3.638e-12), (1.656, 6.323, -3.638e-12), (2.323, 6.263, -3.638e-12), (2.323, 2.263, -3.638e-12), (1.656, 2.263, -3.638e-12), (2.073, 7.293, -3.638e-12), (2.073, 1.293, -3.638e-12), (2.073, 5.293, -3.638e-12), (2.073, 3.293, -3.638e-12), (2.073, 4.263, -3.638e-12), (2.073, 4.323, -3.638e-12), (2.073, 6.263, -3.638e-12), (2.073, 6.323, -3.638e-12), (2.073, 2.263, -3.638e-12), (2.073, 2.323, -3.638e-12), (1.812, 7.293, -3.638e-12), (1.812, 4.323, -3.638e-12), (1.812, 6.323, -3.638e-12), (1.812, 2.323, -3.638e-12), (1.812, 1.293, -3.638e-12), (1.812, 5.293, -3.638e-12), (1.812, 3.293, -3.638e-12), (1.812, 4.263, -3.638e-12), (1.812, 6.263, -3.638e-12), (1.812, 2.263, -3.638e-12), (2.323, 7.293, -3.638e-12), (2.491, -0.8565, 3.675e-05), (2.323, 5.293, -3.638e-12), (2.323, 3.293, -3.638e-12), (2.989, 3.293, -3.638e-12), (2.323, 4.263, -3.638e-12), (2.323, 4.323, -3.638e-12), (2.323, 6.323, -3.638e-12), (2.323, 2.323, -3.638e-12), (2.739, 7.293, -3.638e-12), (2.743, 1.218, 1.837e-05), (2.739, 5.293, -3.638e-12), (2.739, 3.293, -3.638e-12), (2.739, 4.263, -3.638e-12), (2.739, 4.323, -3.638e-12), (2.739, 6.263, -3.638e-12), (2.739, 6.323, -3.638e-12), (2.739, 2.263, -3.638e-12), (2.739, 2.323, -3.638e-12), (2.479, 7.293, -3.638e-12), (2.479, 4.323, -3.638e-12), (2.479, 6.323, -3.638e-12), (2.479, 2.323, -3.638e-12), (2.483, 1.238, 1.359e-05), (2.479, 5.293, -3.638e-12), (2.479, 3.293, -3.638e-12), (2.479, 4.263, -3.638e-12), (2.479, 6.263, -3.638e-12), (2.479, 2.263, -3.638e-12), (2.989, 7.293, -3.638e-12), (3.146, -9.047, 1.837e-05), (3.656, 7.293, -3.638e-12), (3.813, -9.047, 1.837e-05), (2.989, 5.293, -3.638e-12), (2.989, 4.263, -3.638e-12), (2.989, 4.323, -3.638e-12), (3.656, 4.323, -3.638e-12), (2.989, 6.263, -3.638e-12), (2.989, 6.323, -3.638e-12), (3.656, 6.323, -3.638e-12), (3.656, 6.263, -3.638e-12), (3.656, 2.323, -3.638e-12), (2.989, 2.263, -3.638e-12), (2.989, 2.323, -3.638e-12), (3.406, 7.293, -3.638e-12), (3.41, 1.218, 1.837e-05), (3.406, 5.293, -3.638e-12), (3.406, 3.293, -3.638e-12), (3.406, 4.263, -3.638e-12), (3.406, 4.323, -3.638e-12), (3.406, 6.263, -3.638e-12), (3.406, 6.323, -3.638e-12), (3.406, 2.263, -3.638e-12), (3.406, 2.323, -3.638e-12), (3.146, 7.293, -3.638e-12), (3.146, 4.323, -3.638e-12), (3.146, 6.323, -3.638e-12), (3.146, 2.323, -3.638e-12), (3.146, 1.239, 1.335e-05), (3.146, 5.293, -3.638e-12), (3.146, 3.293, -3.638e-12), (3.146, 4.263, -3.638e-12), (3.146, 6.263, -3.638e-12), (3.146, 2.263, -3.638e-12), (4.323, 7.293, -3.638e-12), (3.656, 5.293, -3.638e-12), (3.656, 3.293, -3.638e-12), (4.323, 3.293, -3.638e-12), (4.323, 5.293, -3.638e-12), (3.656, 4.263, -3.638e-12), (4.323, 4.323, -3.638e-12), (4.323, 4.263, -3.638e-12), (4.323, 6.323, -3.638e-12), (4.323, 6.263, -3.638e-12), (4.323, 2.323, -3.638e-12), (4.323, 2.263, -3.638e-12), (3.656, 2.263, -3.638e-12), (4.073, 7.293, -3.638e-12), (4.079, 1.245, 1.182e-05), (4.073, 5.293, -3.638e-12), (4.073, 3.293, -3.638e-12), (4.073, 4.263, -3.638e-12), (4.073, 4.323, -3.638e-12), (4.073, 6.263, -3.638e-12), (4.073, 6.323, -3.638e-12), (4.073, 2.263, -3.638e-12), (4.073, 2.323, -3.638e-12), (3.812, 7.293, -3.638e-12), (3.812, 4.323, -3.638e-12), (3.812, 6.323, -3.638e-12), (3.812, 2.323, -3.638e-12), (3.813, 1.239, 1.335e-05), (3.812, 5.293, -3.638e-12), (3.812, 3.293, -3.638e-12), (3.812, 4.263, -3.638e-12), (3.812, 6.263, -3.638e-12), (3.812, 2.263, -3.638e-12), (2.491, 0.3935, 3.675e-05), (2.491, -0.3878, 3.675e-05), (2.644, 5.293, -3.638e-12), (2.644, 3.293, -3.638e-12), (2.644, 4.263, -3.638e-12), (2.644, 6.263, -3.638e-12), (2.644, 2.263, -3.638e-12), (2.644, 7.293, -3.638e-12), (2.644, 4.323, -3.638e-12), (2.644, 6.323, -3.638e-12), (2.644, 2.323, -3.638e-12), (2.692, 5.293, -3.638e-12), (2.692, 3.293, -3.638e-12), (2.692, 4.263, -3.638e-12), (2.692, 6.263, -3.638e-12), (2.692, 2.263, -3.638e-12), (2.692, 7.293, -3.638e-12), (2.692, 4.323, -3.638e-12), (2.692, 6.323, -3.638e-12), (2.692, 2.323, -3.638e-12), (2.747, -0.8565, 3.675e-05), (2.747, 0.3935, 3.675e-05), (2.747, -0.3878, 3.675e-05), (3.149, -7.607, 3.675e-05), (3.149, -8.388, 3.675e-05), (3.149, -4.857, 3.675e-05), (3.149, -5.607, 3.675e-05), (3.149, -6.388, 3.675e-05), (3.149, -2.857, 3.675e-05), (3.149, -3.607, 3.675e-05), (3.149, -4.388, 3.675e-05), (3.149, -1.607, 3.675e-05), (3.149, -2.388, 3.675e-05), (3.816, -5.607, 3.675e-05), (3.149, 0.3935, 3.675e-05), (3.149, -0.3878, 3.675e-05), (3.143, -19.24, -3.638e-12), (3.143, -17.24, -3.638e-12), (3.143, -17.99, -3.638e-12), (3.143, -18.77, -3.638e-12), (3.143, -15.99, -3.638e-12), (3.143, -16.77, -3.638e-12), (3.143, -13.99, -3.638e-12), (3.143, -14.77, -3.638e-12), (3.143, -11.99, -3.638e-12), (3.143, -12.77, -3.638e-12), (3.143, -11.24, -3.638e-12), (3.143, -9.988, -3.638e-12), (3.143, -10.77, -3.638e-12), (3.143, -15.24, -3.638e-12), (3.143, -13.24, -3.638e-12), (3.143, -18.28, -3.638e-12), (3.143, -18.2, -3.638e-12), (3.143, -16.29, -3.638e-12), (3.143, -16.22, -3.638e-12), (3.143, -14.29, -3.638e-12), (3.143, -14.2, -3.638e-12), (3.149, -6.857, 3.675e-05), (3.149, -0.8565, 3.675e-05), (3.311, 5.293, -3.638e-12), (3.311, 3.293, -3.638e-12), (3.311, 4.263, -3.638e-12), (3.311, 6.263, -3.638e-12), (3.311, 2.263, -3.638e-12), (3.311, 7.293, -3.638e-12), (3.311, 4.323, -3.638e-12), (3.311, 6.323, -3.638e-12), (3.311, 2.323, -3.638e-12), (3.816, -8.388, 3.675e-05), (3.359, 5.293, -3.638e-12), (3.359, 3.293, -3.638e-12), (3.359, 4.263, -3.638e-12), (3.359, 6.263, -3.638e-12), (3.359, 2.263, -3.638e-12), (3.359, 7.293, -3.638e-12), (3.359, 4.323, -3.638e-12), (3.359, 6.323, -3.638e-12), (3.359, 2.323, -3.638e-12), (3.41, -9.047, 1.837e-05), (3.413, -7.607, 3.675e-05), (3.413, -8.388, 3.675e-05), (3.413, -5.607, 3.675e-05), (3.413, -6.388, 3.675e-05), (3.413, -4.857, 3.675e-05), (3.413, -3.607, 3.675e-05), (3.413, -4.388, 3.675e-05), (3.413, -1.607, 3.675e-05), (3.413, -2.388, 3.675e-05), (3.816, -7.607, 3.675e-05), (3.413, 0.3935, 3.675e-05), (3.413, -0.3878, 3.675e-05), (3.407, -19.24, -3.638e-12), (3.407, -17.24, -3.638e-12), (3.407, -17.99, -3.638e-12), (3.407, -18.77, -3.638e-12), (3.407, -15.24, -3.638e-12), (3.407, -15.99, -3.638e-12), (3.407, -16.77, -3.638e-12), (3.407, -13.99, -3.638e-12), (3.407, -14.77, -3.638e-12), (3.407, -11.99, -3.638e-12), (3.407, -12.77, -3.638e-12), (3.407, -11.24, -3.638e-12), (3.407, -9.988, -3.638e-12), (3.407, -10.77, -3.638e-12), (3.407, -13.24, -3.638e-12), (3.407, -18.28, -3.638e-12), (3.407, -18.2, -3.638e-12), (3.407, -16.29, -3.638e-12), (3.407, -16.22, -3.638e-12), (3.407, -14.29, -3.638e-12), (3.407, -14.2, -3.638e-12), (3.413, -6.857, 3.675e-05), (3.413, -2.857, 3.675e-05), (3.413, -0.8565, 3.675e-05), (3.816, -6.388, 3.675e-05), (3.816, -4.857, 3.675e-05), (3.816, -3.607, 3.675e-05), (3.816, -4.388, 3.675e-05), (3.816, -1.607, 3.675e-05), (3.816, -2.388, 3.675e-05), (4.085, -7.607, 3.675e-05), (3.816, 0.3935, 3.675e-05), (3.816, -0.3878, 3.675e-05), (3.81, -19.24, -3.638e-12), (3.81, -17.99, -3.638e-12), (3.81, -18.77, -3.638e-12), (3.81, -15.24, -3.638e-12), (3.81, -15.99, -3.638e-12), (3.81, -16.77, -3.638e-12), (3.81, -13.24, -3.638e-12), (3.81, -13.99, -3.638e-12), (3.81, -14.77, -3.638e-12), (3.81, -11.99, -3.638e-12), (3.81, -12.77, -3.638e-12), (3.81, -11.24, -3.638e-12), (3.81, -9.988, -3.638e-12), (3.81, -10.77, -3.638e-12), (3.81, -17.24, -3.638e-12), (3.81, -18.28, -3.638e-12), (3.81, -18.2, -3.638e-12), (3.81, -16.29, -3.638e-12), (3.81, -16.22, -3.638e-12), (3.81, -14.29, -3.638e-12), (3.81, -14.2, -3.638e-12), (3.816, -6.857, 3.675e-05), (3.816, -2.857, 3.675e-05), (3.816, -0.8565, 3.675e-05), (3.984, 5.293, -3.638e-12), (3.984, 3.293, -3.638e-12), (3.984, 4.263, -3.638e-12), (3.984, 6.263, -3.638e-12), (3.984, 2.263, -3.638e-12), (3.984, 7.293, -3.638e-12), (3.984, 4.323, -3.638e-12), (3.984, 6.323, -3.638e-12), (3.984, 2.323, -3.638e-12), (4.082, -9.047, 1.837e-05), (4.014, 5.293, -3.638e-12), (4.014, 3.293, -3.638e-12), (4.014, 4.263, -3.638e-12), (4.014, 6.263, -3.638e-12), (4.014, 2.263, -3.638e-12), (4.014, 7.293, -3.638e-12), (4.014, 4.323, -3.638e-12), (4.014, 6.323, -3.638e-12), (4.014, 2.323, -3.638e-12), (4.085, -8.388, 3.675e-05), (4.085, -5.607, 3.675e-05), (4.085, -6.388, 3.675e-05), (4.085, -4.857, 3.675e-05), (4.085, -3.607, 3.675e-05), (4.085, -4.388, 3.675e-05), (4.085, -1.607, 3.675e-05), (4.085, -2.388, 3.675e-05), (4.085, 0.3935, 3.675e-05), (4.085, -0.3878, 3.675e-05), (4.079, -19.24, -3.638e-12), (4.079, -17.99, -3.638e-12), (4.079, -18.77, -3.638e-12), (4.079, -17.24, -3.638e-12), (4.079, -15.99, -3.638e-12), (4.079, -16.77, -3.638e-12), (4.079, -13.24, -3.638e-12), (4.079, -13.99, -3.638e-12), (4.079, -14.77, -3.638e-12), (4.079, -11.99, -3.638e-12), (4.079, -12.77, -3.638e-12), (4.079, -11.24, -3.638e-12), (4.079, -9.988, -3.638e-12), (4.079, -10.77, -3.638e-12), (4.079, -15.24, -3.638e-12), (4.079, -18.28, -3.638e-12), (4.079, -18.2, -3.638e-12), (4.079, -16.29, -3.638e-12), (4.079, -16.22, -3.638e-12), (4.079, -14.29, -3.638e-12), (4.079, -14.2, -3.638e-12), (4.085, -6.857, 3.675e-05), (4.085, -2.857, 3.675e-05), (4.085, -0.8565, 3.675e-05), (0.7565, 0.25, 0.0), (0.7565, -0.5312, 0.0), (0.6751, 5.293, -3.638e-12), (0.6751, 3.293, -3.638e-12), (0.6751, 4.263, -3.638e-12), (0.6751, 6.263, -3.638e-12), (0.6751, 2.263, -3.638e-12), (0.6751, 7.293, -3.638e-12), (0.6751, 4.323, -3.638e-12), (0.6751, 6.323, -3.638e-12), (0.6751, 2.323, -3.638e-12), (0.6557, 3.293, -3.638e-12), (0.6557, 5.293, -3.638e-12), (0.6557, 7.293, -3.638e-12), (0.6557, 4.323, -3.638e-12), (0.6557, 6.323, -3.638e-12), (0.6557, 2.323, -3.638e-12), (0.4793, -1.0, 0.0), (0.6557, 4.263, -3.638e-12), (0.6557, 6.263, -3.638e-12), (0.6557, 2.263, -3.638e-12), (0.4793, 0.25, 0.0), (0.4793, -0.5312, 0.0), (0.08227, 0.25, 0.0), (0.08227, -0.5312, 0.0), (-0.8641, -11.75, 0.0), (0.011, 5.293, -3.638e-12), (0.011, 3.293, -3.638e-12), (0.011, 4.263, -3.638e-12), (0.011, 6.263, -3.638e-12), (0.011, 2.263, -3.638e-12), (0.011, 7.293, -3.638e-12), (0.011, 4.323, -3.638e-12), (0.011, 6.323, -3.638e-12), (0.011, 2.323, -3.638e-12), (-0.01907, 7.293, -3.638e-12), (-0.01907, 4.323, -3.638e-12), (-0.01907, 6.323, -3.638e-12), (-0.01907, 2.323, -3.638e-12), (-0.1717, -1.0, 0.0), (-0.01907, 5.293, -3.638e-12), (-0.01907, 3.293, -3.638e-12), (-0.01907, 4.263, -3.638e-12), (-0.01907, 6.263, -3.638e-12), (-0.01907, 2.263, -3.638e-12), (-0.1717, 0.25, 0.0), (-0.1717, -0.5312, 0.0), (-0.5695, 0.25, 0.0), (-0.5695, -0.5312, 0.0), (-0.6515, 5.293, -3.638e-12), (-0.6515, 3.293, -3.638e-12), (-0.6515, 4.263, -3.638e-12), (-0.6515, 6.263, -3.638e-12), (-0.6515, 2.263, -3.638e-12), (-0.6515, 7.293, -3.638e-12), (-0.6515, 4.323, -3.638e-12), (-0.6515, 6.323, -3.638e-12), (-0.6515, 2.323, -3.638e-12), (-0.6924, 3.293, -3.638e-12), (-0.6924, 7.293, -3.638e-12), (-0.6924, 4.323, -3.638e-12), (-0.6924, 6.323, -3.638e-12), (-0.6924, 2.323, -3.638e-12), (-0.6924, 5.293, -3.638e-12), (-0.8383, -1.0, 0.0), (-0.6924, 4.263, -3.638e-12), (-0.6924, 6.263, -3.638e-12), (-0.6924, 2.263, -3.638e-12), (-0.8383, 0.25, 0.0), (-0.8383, -0.5312, 0.0), (-0.8641, -12.53, 0.0), (-0.6946, -15.25, -3.638e-12), (-0.6946, -17.25, -3.638e-12), (-0.6946, -16.28, -3.638e-12), (-0.6946, -14.28, -3.638e-12), (-0.6946, -18.28, -3.638e-12), (-0.6946, -16.22, -3.638e-12), (-0.6946, -14.22, -3.638e-12), (-0.6946, -18.22, -3.638e-12), (-0.6946, -18.77, -3.638e-12), (-0.6946, -17.98, -3.638e-12), (-0.6946, -16.77, -3.638e-12), (-0.6946, -15.99, -3.638e-12), (-0.6946, -14.78, -3.638e-12), (-0.6946, -13.99, -3.638e-12), (-0.6142, -11.0, 0.0), (-0.6573, -19.25, -3.638e-12), (-0.6573, -15.25, -3.638e-12), (-0.6573, -17.25, -3.638e-12), (-0.6573, -16.28, -3.638e-12), (-0.6573, -14.28, -3.638e-12), (-0.6573, -18.28, -3.638e-12), (-0.6573, -18.77, -3.638e-12), (-0.6573, -17.98, -3.638e-12), (-0.6573, -16.77, -3.638e-12), (-0.6573, -15.99, -3.638e-12), (-0.6573, -14.78, -3.638e-12), (-0.6573, -13.99, -3.638e-12), (-0.6573, -16.22, -3.638e-12), (-0.6573, -14.22, -3.638e-12), (-0.6573, -18.22, -3.638e-12), (-0.2047, -11.0, 0.0), (-0.6142, -11.75, 0.0), (-0.6142, -12.53, 0.0), (-0.2047, -11.75, 0.0), (-0.2047, -12.53, 0.0), (-0.02652, -15.25, -3.638e-12), (-0.02652, -17.25, -3.638e-12), (-0.02652, -16.28, -3.638e-12), (-0.02652, -14.28, -3.638e-12), (-0.02652, -18.28, -3.638e-12), (-0.02652, -16.22, -3.638e-12), (-0.02652, -14.22, -3.638e-12), (-0.02652, -18.22, -3.638e-12), (-0.02652, -18.77, -3.638e-12), (-0.02652, -17.98, -3.638e-12), (-0.02652, -16.77, -3.638e-12), (-0.02652, -15.99, -3.638e-12), (-0.02652, -14.78, -3.638e-12), (-0.02652, -13.99, -3.638e-12), (0.0536, -11.0, 0.0), (0.003214, -19.25, -3.638e-12), (0.003214, -15.25, -3.638e-12), (0.003214, -17.25, -3.638e-12), (0.003214, -16.28, -3.638e-12), (0.003214, -14.28, -3.638e-12), (0.003214, -18.28, -3.638e-12), (0.003214, -18.77, -3.638e-12), (0.003214, -17.98, -3.638e-12), (0.003214, -16.77, -3.638e-12), (0.003214, -15.99, -3.638e-12), (0.003214, -14.78, -3.638e-12), (0.003214, -13.99, -3.638e-12), (0.003214, -16.22, -3.638e-12), (0.003214, -14.22, -3.638e-12), (0.003214, -18.22, -3.638e-12), (0.4557, -11.0, 0.0), (0.0536, -11.75, 0.0), (0.0536, -12.53, 0.0), (0.4557, -11.75, 0.0), (0.4557, -12.53, 0.0), (0.6417, -15.25, -3.638e-12), (0.6417, -17.25, -3.638e-12), (0.6417, -16.28, -3.638e-12), (0.6417, -14.28, -3.638e-12), (0.6417, -18.28, -3.638e-12), (0.6417, -16.22, -3.638e-12), (0.6417, -14.22, -3.638e-12), (0.6417, -18.22, -3.638e-12), (0.6417, -18.77, -3.638e-12), (0.6417, -17.98, -3.638e-12), (0.6417, -16.77, -3.638e-12), (0.6417, -15.99, -3.638e-12), (0.6417, -14.78, -3.638e-12), (0.6417, -13.99, -3.638e-12), (0.7194, -11.0, 0.0), (0.6775, -19.25, -3.638e-12), (0.6775, -15.25, -3.638e-12), (0.6775, -17.25, -3.638e-12), (0.6775, -16.28, -3.638e-12), (0.6775, -14.28, -3.638e-12), (0.6775, -18.28, -3.638e-12), (0.6775, -18.77, -3.638e-12), (0.6775, -17.98, -3.638e-12), (0.6775, -16.77, -3.638e-12), (0.6775, -15.99, -3.638e-12), (0.6775, -14.78, -3.638e-12), (0.6775, -13.99, -3.638e-12), (0.6775, -16.22, -3.638e-12), (0.6775, -14.22, -3.638e-12), (0.6775, -18.22, -3.638e-12), (0.7194, -11.75, 0.0), (0.7194, -12.53, 0.0), (0.9966, -16.22, -3.638e-12), (0.9966, -14.22, -3.638e-12), (0.9966, -18.22, -3.638e-12), (0.9966, -17.25, -3.638e-12), (0.9966, -19.25, -3.638e-12), (0.9966, -15.25, -3.638e-12), (0.9966, -16.28, -3.638e-12), (0.9966, -14.28, -3.638e-12), (0.9966, -18.28, -3.638e-12), (0.9966, -18.77, -3.638e-12), (0.9966, -17.98, -3.638e-12), (0.9966, -16.77, -3.638e-12), (0.9966, -15.99, -3.638e-12), (0.9966, -14.78, -3.638e-12), (0.9966, -13.99, -3.638e-12), (0.9379, -12.53, 0.0), (0.9379, -11.75, 0.0), (0.9379, -11.0, 0.0)], [], [(1362, 29, 16, 978), (1409, 27, 14, 917), (1386, 25, 10, 950), (24, 11, 10, 25), (1364, 23, 6, 937), (26, 15, 14, 27), (1388, 22, 7, 904), (28, 17, 16, 29), (1341, 21, 3, 965), (1342, 34, 21, 1341), (39, 28, 29, 33), (1389, 35, 22, 1388), (38, 26, 27, 32), (1365, 36, 23, 1364), (37, 24, 25, 31), (1387, 31, 25, 1386), (1410, 32, 27, 1409), (1363, 33, 29, 1362), (1358, 19, 33, 1363), (1405, 13, 32, 1410), (1380, 9, 31, 1387), (8, 37, 31, 9), (926, 5, 36, 1365), (12, 38, 32, 13), (924, 4, 35, 1389), (18, 39, 33, 19), (956, 1, 34, 1342), (63, 69, 56, 46), (60, 67, 54, 42), (62, 65, 50, 47), (64, 51, 50, 65), (64, 63, 46, 51), (66, 55, 54, 67), (66, 62, 47, 55), (68, 57, 56, 69), (68, 61, 43, 57), (79, 74, 61, 68), (79, 68, 69, 73), (78, 75, 62, 66), (78, 66, 67, 72), (77, 76, 63, 64), (77, 64, 65, 71), (75, 71, 65, 62), (70, 72, 67, 60), (76, 73, 69, 63), (45, 59, 73, 76), (40, 53, 72, 70), (44, 49, 71, 75), (48, 77, 71, 49), (48, 45, 76, 77), (52, 78, 72, 53), (52, 44, 75, 78), (58, 79, 73, 59), (58, 41, 74, 79), (103, 109, 96, 86), (100, 107, 94, 82), (102, 105, 90, 87), (104, 91, 90, 105), (104, 103, 86, 91), (106, 95, 94, 107), (106, 102, 87, 95), (108, 97, 96, 109), (108, 101, 83, 97), (119, 114, 101, 108), (119, 108, 109, 113), (118, 115, 102, 106), (118, 106, 107, 112), (117, 116, 103, 104), (117, 104, 105, 111), (115, 111, 105, 102), (110, 112, 107, 100), (116, 113, 109, 103), (85, 99, 113, 116), (80, 93, 112, 110), (84, 89, 111, 115), (88, 117, 111, 89), (88, 85, 116, 117), (92, 118, 112, 93), (92, 84, 115, 118), (98, 119, 113, 99), (98, 81, 114, 119), (143, 149, 136, 126), (140, 147, 134, 122), (142, 145, 130, 127), (144, 131, 130, 145), (144, 143, 126, 131), (146, 135, 134, 147), (146, 142, 127, 135), (148, 137, 136, 149), (148, 141, 123, 137), (159, 154, 141, 148), (159, 148, 149, 153), (158, 155, 142, 146), (158, 146, 147, 152), (157, 156, 143, 144), (157, 144, 145, 151), (155, 151, 145, 142), (150, 152, 147, 140), (156, 153, 149, 143), (125, 139, 153, 156), (120, 133, 152, 150), (124, 129, 151, 155), (128, 157, 151, 129), (128, 125, 156, 157), (132, 158, 152, 133), (132, 124, 155, 158), (138, 159, 153, 139), (138, 121, 154, 159), (183, 189, 176, 166), (180, 187, 174, 162), (182, 185, 170, 167), (184, 171, 170, 185), (184, 183, 166, 171), (186, 175, 174, 187), (186, 182, 167, 175), (188, 177, 176, 189), (188, 181, 163, 177), (199, 194, 181, 188), (199, 188, 189, 193), (198, 195, 182, 186), (198, 186, 187, 192), (197, 196, 183, 184), (197, 184, 185, 191), (195, 191, 185, 182), (190, 192, 187, 180), (196, 193, 189, 183), (165, 179, 193, 196), (160, 173, 192, 190), (164, 169, 191, 195), (168, 197, 191, 169), (168, 165, 196, 197), (172, 198, 192, 173), (172, 164, 195, 198), (178, 199, 193, 179), (178, 161, 194, 199), (223, 229, 216, 206), (220, 227, 214, 202), (222, 225, 210, 207), (224, 211, 210, 225), (224, 223, 206, 211), (226, 215, 214, 227), (226, 222, 207, 215), (228, 217, 216, 229), (228, 221, 203, 217), (239, 234, 221, 228), (239, 228, 229, 233), (238, 235, 222, 226), (238, 226, 227, 232), (237, 236, 223, 224), (237, 224, 225, 231), (235, 231, 225, 222), (230, 232, 227, 220), (236, 233, 229, 223), (205, 219, 233, 236), (200, 213, 232, 230), (204, 209, 231, 235), (208, 237, 231, 209), (208, 205, 236, 237), (212, 238, 232, 213), (212, 204, 235, 238), (218, 239, 233, 219), (218, 201, 234, 239), (1480, 269, 256, 1477), (1366, 267, 254, 891), (1445, 265, 250, 1442), (264, 251, 250, 265), (1478, 263, 246, 1461), (266, 255, 254, 267), (1443, 262, 247, 1426), (268, 257, 256, 269), (1530, 261, 243, 1531), (1529, 274, 261, 1530), (279, 268, 269, 273), (1444, 275, 262, 1443), (278, 266, 267, 272), (1479, 276, 263, 1478), (277, 264, 265, 271), (1446, 271, 265, 1445), (1411, 272, 267, 1366), (1481, 273, 269, 1480), (504, 259, 273, 1481), (440, 253, 272, 1411), (475, 249, 271, 1446), (248, 277, 271, 249), (484, 245, 276, 1479), (252, 278, 272, 253), (455, 244, 275, 1444), (258, 279, 273, 259), (506, 241, 274, 1529), (1228, 303, 323, 1285), (294, 301, 290, 314), (1163, 299, 287, 1197), (298, 319, 287, 299), (1219, 297, 284, 1252), (300, 321, 290, 301), (300, 296, 317, 321), (302, 291, 323, 303), (1261, 295, 315, 1338), (1307, 308, 295, 1261), (313, 302, 303, 307), (312, 309, 296, 300), (312, 300, 301, 306), (1220, 310, 297, 1219), (311, 298, 299, 305), (1164, 305, 299, 1163), (304, 306, 301, 294), (1208, 307, 303, 1228), (1075, 293, 307, 1208), (280, 289, 306, 304), (1073, 286, 305, 1164), (285, 311, 305, 286), (1218, 283, 310, 1220), (288, 312, 306, 289), (288, 282, 309, 312), (292, 313, 307, 293), (1297, 281, 308, 1307), (1173, 333, 356, 1256), (324, 331, 322, 316), (1166, 329, 320, 1165), (328, 349, 320, 329), (1221, 327, 347, 1223), (330, 352, 322, 331), (330, 326, 318, 352), (332, 355, 356, 333), (1308, 325, 344, 1310), (1309, 338, 325, 1308), (343, 332, 333, 337), (342, 339, 326, 330), (342, 330, 331, 336), (1222, 340, 327, 1221), (341, 328, 329, 335), (1167, 335, 329, 1166), (334, 336, 331, 324), (1255, 337, 333, 1173), (1285, 323, 337, 1255), (314, 290, 336, 334), (1197, 287, 335, 1167), (319, 341, 335, 287), (1252, 284, 340, 1222), (321, 342, 336, 290), (321, 317, 339, 342), (291, 343, 337, 323), (1338, 315, 338, 1309), (1257, 366, 354, 1286), (357, 364, 380, 345), (1169, 362, 350, 1168), (361, 351, 350, 362), (1224, 360, 377, 1253), (363, 353, 380, 364), (363, 359, 348, 353), (365, 384, 354, 366), (1311, 358, 346, 1339), (1312, 371, 358, 1311), (376, 365, 366, 370), (375, 372, 359, 363), (375, 363, 364, 369), (1225, 373, 360, 1224), (374, 361, 362, 368), (1170, 368, 362, 1169), (367, 369, 364, 357), (1258, 370, 366, 1257), (1256, 356, 370, 1258), (316, 322, 369, 367), (1165, 320, 368, 1170), (349, 374, 368, 320), (1223, 347, 373, 1225), (352, 375, 369, 322), (352, 318, 372, 375), (355, 376, 370, 356), (1310, 344, 371, 1312), (1259, 394, 419, 1287), (385, 392, 381, 405), (1171, 390, 379, 1198), (389, 412, 379, 390), (1226, 388, 378, 1254), (391, 382, 381, 392), (391, 387, 409, 382), (393, 383, 419, 394), (1313, 386, 406, 1340), (1314, 399, 386, 1313), (404, 393, 394, 398), (403, 400, 387, 391), (403, 391, 392, 397), (1227, 401, 388, 1226), (402, 389, 390, 396), (1172, 396, 390, 1171), (395, 397, 392, 385), (1260, 398, 394, 1259), (1286, 354, 398, 1260), (345, 380, 397, 395), (1168, 350, 396, 1172), (351, 402, 396, 350), (1253, 377, 401, 1227), (353, 403, 397, 380), (353, 348, 400, 403), (384, 404, 398, 354), (1339, 346, 399, 1314), (1262, 429, 417, 1134), (1140, 427, 415, 1066), (1174, 425, 413, 1101), (424, 414, 413, 425), (1229, 423, 410, 1088), (426, 416, 415, 427), (1161, 422, 411, 1053), (428, 418, 417, 429), (1315, 421, 408, 1121), (1316, 434, 421, 1315), (439, 428, 429, 433), (1162, 435, 422, 1161), (438, 426, 427, 432), (1230, 436, 423, 1229), (437, 424, 425, 431), (1175, 431, 425, 1174), (1141, 432, 427, 1140), (1263, 433, 429, 1262), (1287, 419, 433, 1263), (1044, 381, 432, 1141), (1198, 379, 431, 1175), (412, 437, 431, 379), (1254, 378, 436, 1230), (382, 438, 432, 381), (1160, 409, 435, 1162), (383, 439, 433, 419), (1340, 406, 434, 1316), (782, 464, 452, 794), (876, 462, 480, 878), (816, 460, 478, 841), (459, 448, 478, 460), (796, 458, 476, 808), (461, 451, 480, 462), (844, 457, 445, 843), (463, 483, 452, 464), (749, 456, 442, 761), (1433, 1427, 456, 749), (1432, 463, 464, 1441), (1437, 1428, 457, 844), (1431, 461, 462, 1440), (1435, 1429, 458, 796), (1430, 459, 460, 1439), (1436, 1439, 460, 816), (1438, 1440, 462, 876), (1434, 1441, 464, 782), (781, 454, 468, 783), (875, 450, 467, 877), (826, 447, 466, 830), (446, 472, 466, 447), (635, 444, 471, 797), (449, 473, 467, 450), (666, 443, 470, 845), (453, 474, 468, 454), (600, 441, 469, 750), (785, 493, 481, 784), (879, 491, 513, 881), (831, 489, 510, 833), (488, 479, 510, 489), (799, 487, 477, 798), (490, 512, 513, 491), (846, 486, 508, 848), (492, 482, 481, 493), (751, 485, 505, 762), (1468, 1462, 485, 751), (1467, 492, 493, 1476), (1472, 1463, 486, 846), (1466, 490, 491, 1475), (1470, 1464, 487, 799), (1465, 488, 489, 1474), (1471, 1474, 489, 831), (1473, 1475, 491, 879), (1469, 1476, 493, 785), (794, 452, 497, 786), (878, 480, 496, 880), (841, 478, 495, 832), (448, 501, 495, 478), (808, 476, 500, 800), (451, 502, 496, 480), (843, 445, 499, 847), (483, 503, 497, 452), (761, 442, 498, 752), (787, 525, 544, 789), (882, 523, 542, 889), (834, 521, 540, 842), (520, 511, 540, 521), (801, 519, 538, 809), (522, 514, 542, 523), (850, 518, 509, 849), (524, 515, 544, 525), (754, 517, 507, 753), (1503, 1497, 517, 754), (1502, 524, 525, 1511), (1507, 1498, 518, 850), (1501, 522, 523, 1510), (1505, 1499, 519, 801), (1500, 520, 521, 1509), (1506, 1509, 521, 834), (1508, 1510, 523, 882), (1504, 1511, 525, 787), (784, 481, 529, 788), (881, 513, 528, 883), (833, 510, 527, 835), (479, 533, 527, 510), (798, 477, 532, 802), (512, 534, 528, 513), (848, 508, 531, 851), (482, 535, 529, 481), (762, 505, 530, 755), (790, 554, 574, 795), (885, 552, 543, 884), (836, 550, 568, 838), (549, 541, 568, 550), (804, 548, 539, 803), (551, 570, 543, 552), (852, 547, 566, 854), (553, 573, 574, 554), (756, 546, 537, 763), (757, 559, 546, 756), (564, 553, 554, 558), (853, 560, 547, 852), (563, 551, 552, 557), (805, 561, 548, 804), (562, 549, 550, 556), (837, 556, 550, 836), (886, 557, 552, 885), (791, 558, 554, 790), (1524, 1516, 558, 791), (1528, 1515, 557, 886), (1526, 1514, 556, 837), (1520, 562, 556, 1514), (1525, 1517, 561, 805), (1521, 563, 557, 1515), (1527, 1519, 560, 853), (1522, 564, 558, 1516), (1523, 1518, 559, 757), (792, 584, 599, 615), (887, 582, 598, 676), (839, 580, 597, 646), (579, 569, 597, 580), (806, 578, 596, 656), (581, 571, 598, 582), (856, 577, 567, 686), (583, 572, 599, 584), (759, 576, 565, 625), (760, 589, 576, 759), (594, 583, 584, 588), (857, 590, 577, 856), (593, 581, 582, 587), (807, 591, 578, 806), (592, 579, 580, 586), (840, 586, 580, 839), (888, 587, 582, 887), (793, 588, 584, 792), (795, 574, 588, 793), (884, 543, 587, 888), (838, 568, 586, 840), (541, 592, 586, 568), (803, 539, 591, 807), (570, 593, 587, 543), (854, 566, 590, 857), (573, 594, 588, 574), (763, 537, 589, 760), (1265, 624, 645, 1278), (615, 622, 612, 596), (1178, 620, 608, 1177), (619, 609, 608, 620), (1233, 618, 604, 1232), (621, 640, 612, 622), (621, 617, 605, 640), (623, 644, 645, 624), (1318, 616, 636, 1320), (1333, 772, 616, 1318), (777, 623, 624, 780), (776, 773, 617, 621), (776, 621, 622, 779), (1247, 774, 618, 1233), (775, 619, 620, 778), (1192, 778, 620, 1178), (599, 779, 622, 615), (1280, 780, 624, 1265), (1264, 614, 628, 1266), (565, 611, 627, 625), (1176, 607, 626, 1179), (606, 632, 626, 607), (1231, 603, 631, 1234), (610, 633, 627, 611), (610, 602, 630, 633), (613, 634, 628, 614), (1317, 601, 629, 1319), (1268, 655, 642, 1267), (646, 653, 672, 567), (1180, 651, 638, 1189), (650, 639, 638, 651), (1236, 649, 637, 1235), (652, 641, 672, 653), (652, 648, 669, 641), (654, 643, 642, 655), (1321, 647, 667, 1331), (1335, 820, 647, 1321), (825, 654, 655, 829), (824, 821, 648, 652), (824, 652, 653, 828), (1249, 822, 649, 1236), (823, 650, 651, 827), (1194, 827, 651, 1180), (597, 828, 653, 646), (1282, 829, 655, 1268), (1278, 645, 659, 1269), (596, 612, 658, 656), (1177, 608, 657, 1181), (609, 663, 657, 608), (1232, 604, 662, 1237), (640, 664, 658, 612), (640, 605, 661, 664), (644, 665, 659, 645), (1320, 636, 660, 1322), (1271, 685, 674, 1270), (676, 683, 698, 595), (1182, 681, 697, 1190), (680, 696, 697, 681), (1238, 679, 670, 1245), (682, 673, 698, 683), (682, 678, 671, 673), (684, 675, 674, 685), (1324, 677, 668, 1323), (1337, 866, 677, 1324), (871, 684, 685, 874), (870, 867, 678, 682), (870, 682, 683, 873), (1251, 868, 679, 1238), (869, 680, 681, 872), (1196, 872, 681, 1182), (598, 873, 683, 676), (1284, 874, 685, 1271), (1267, 642, 689, 1272), (567, 672, 688, 686), (1189, 638, 687, 1183), (639, 693, 687, 638), (1235, 637, 692, 1239), (641, 694, 688, 672), (641, 669, 691, 694), (643, 695, 689, 642), (1331, 667, 690, 1325), (1273, 709, 728, 1275), (700, 707, 699, 720), (1184, 705, 725, 1186), (704, 724, 725, 705), (1240, 703, 723, 1242), (706, 726, 699, 707), (706, 702, 722, 726), (708, 727, 728, 709), (1326, 701, 721, 1328), (1327, 714, 701, 1326), (719, 708, 709, 713), (718, 715, 702, 706), (718, 706, 707, 712), (1241, 716, 703, 1240), (717, 704, 705, 711), (1185, 711, 705, 1184), (710, 712, 707, 700), (1274, 713, 709, 1273), (1270, 674, 713, 1274), (595, 698, 712, 710), (1190, 697, 711, 1185), (696, 717, 711, 697), (1245, 670, 716, 1241), (673, 718, 712, 698), (673, 671, 715, 718), (675, 719, 713, 674), (1323, 668, 714, 1327), (1276, 738, 293, 1075), (729, 736, 289, 280), (1187, 734, 286, 1073), (733, 285, 286, 734), (1243, 732, 283, 1218), (735, 288, 289, 736), (735, 731, 282, 288), (737, 292, 293, 738), (1329, 730, 281, 1297), (1330, 743, 730, 1329), (748, 737, 738, 742), (747, 744, 731, 735), (747, 735, 736, 741), (1244, 745, 732, 1243), (746, 733, 734, 740), (1188, 740, 734, 1187), (739, 741, 736, 729), (1277, 742, 738, 1276), (1275, 728, 742, 1277), (720, 699, 741, 739), (1186, 725, 740, 1188), (724, 746, 740, 725), (1242, 723, 745, 1244), (726, 747, 741, 699), (726, 722, 744, 747), (727, 748, 742, 728), (1328, 721, 743, 1330), (573, 763, 760, 594), (594, 760, 759, 583), (583, 759, 625, 572), (1522, 1523, 757, 564), (564, 757, 756, 553), (553, 756, 763, 573), (482, 762, 755, 535), (1502, 1503, 754, 524), (524, 754, 753, 515), (483, 761, 752, 503), (1467, 1468, 751, 492), (492, 751, 762, 482), (453, 600, 750, 474), (1432, 1433, 749, 463), (463, 749, 761, 483), (1266, 628, 771, 1279), (625, 627, 770, 572), (1179, 626, 769, 1191), (632, 766, 769, 626), (1234, 631, 765, 1246), (633, 767, 770, 627), (633, 630, 764, 767), (634, 768, 771, 628), (1319, 629, 758, 1332), (1279, 771, 780, 1280), (572, 770, 779, 599), (1191, 769, 778, 1192), (766, 775, 778, 769), (1246, 765, 774, 1247), (767, 776, 779, 770), (767, 764, 773, 776), (768, 777, 780, 771), (1332, 758, 772, 1333), (539, 795, 793, 591), (591, 793, 792, 578), (578, 792, 615, 596), (1517, 1524, 791, 561), (561, 791, 790, 548), (548, 790, 795, 539), (477, 784, 788, 532), (1499, 1504, 787, 519), (519, 787, 789, 538), (476, 794, 786, 500), (1464, 1469, 785, 487), (487, 785, 784, 477), (444, 781, 783, 471), (1429, 1434, 782, 458), (458, 782, 794, 476), (541, 803, 807, 592), (592, 807, 806, 579), (579, 806, 656, 569), (1520, 1525, 805, 562), (562, 805, 804, 549), (549, 804, 803, 541), (479, 798, 802, 533), (1500, 1505, 801, 520), (520, 801, 809, 511), (448, 808, 800, 501), (1465, 1470, 799, 488), (488, 799, 798, 479), (446, 635, 797, 472), (1430, 1435, 796, 459), (459, 796, 808, 448), (1269, 659, 819, 1281), (656, 658, 818, 569), (1181, 657, 817, 1193), (663, 813, 817, 657), (1237, 662, 812, 1248), (664, 814, 818, 658), (664, 661, 811, 814), (665, 815, 819, 659), (1322, 660, 810, 1334), (1281, 819, 829, 1282), (569, 818, 828, 597), (1193, 817, 827, 1194), (813, 823, 827, 817), (1248, 812, 822, 1249), (814, 824, 828, 818), (814, 811, 821, 824), (815, 825, 829, 819), (1334, 810, 820, 1335), (566, 838, 840, 590), (590, 840, 839, 577), (577, 839, 646, 567), (1519, 1526, 837, 560), (560, 837, 836, 547), (547, 836, 838, 566), (508, 833, 835, 531), (1498, 1506, 834, 518), (518, 834, 842, 509), (445, 841, 832, 499), (1463, 1471, 831, 486), (486, 831, 833, 508), (443, 826, 830, 470), (1428, 1436, 816, 457), (457, 816, 841, 445), (570, 854, 857, 593), (593, 857, 856, 581), (581, 856, 686, 571), (1521, 1527, 853, 563), (563, 853, 852, 551), (551, 852, 854, 570), (512, 848, 851, 534), (1501, 1507, 850, 522), (522, 850, 849, 514), (451, 843, 847, 502), (1466, 1472, 846, 490), (490, 846, 848, 512), (449, 666, 845, 473), (1431, 1437, 844, 461), (461, 844, 843, 451), (1272, 689, 865, 1283), (686, 688, 864, 571), (1183, 687, 863, 1195), (693, 860, 863, 687), (1239, 692, 859, 1250), (694, 861, 864, 688), (694, 691, 858, 861), (695, 862, 865, 689), (1325, 690, 855, 1336), (1283, 865, 874, 1284), (571, 864, 873, 598), (1195, 863, 872, 1196), (860, 869, 872, 863), (1250, 859, 868, 1251), (861, 870, 873, 864), (861, 858, 867, 870), (862, 871, 874, 865), (1336, 855, 866, 1337), (536, 884, 888, 585), (585, 888, 887, 575), (575, 887, 676, 595), (241, 1528, 886, 555), (555, 886, 885, 545), (545, 885, 884, 536), (245, 881, 883, 504), (258, 1508, 882, 516), (516, 882, 889, 506), (244, 878, 880, 475), (248, 1473, 879, 484), (484, 879, 881, 245), (240, 875, 877, 440), (252, 1438, 876, 455), (455, 876, 878, 244), (906, 912, 899, 928), (903, 910, 933, 923), (905, 908, 930, 927), (907, 896, 930, 908), (907, 906, 928, 896), (909, 932, 933, 910), (909, 905, 927, 932), (911, 900, 899, 912), (911, 904, 7, 900), (1394, 15, 904, 911), (1394, 911, 912, 1398), (1393, 1390, 905, 909), (1393, 909, 910, 1397), (1392, 1391, 906, 907), (1392, 907, 908, 1396), (1390, 1396, 908, 905), (1395, 1397, 910, 903), (1391, 1398, 912, 906), (893, 902, 916, 919), (890, 898, 915, 913), (892, 895, 914, 918), (894, 920, 914, 895), (894, 893, 919, 920), (897, 921, 915, 898), (897, 892, 918, 921), (901, 922, 916, 902), (901, 2, 917, 922), (939, 945, 935, 929), (936, 943, 960, 925), (938, 941, 931, 957), (940, 959, 931, 941), (940, 939, 929, 959), (942, 934, 960, 943), (942, 938, 957, 934), (944, 963, 935, 945), (944, 937, 6, 963), (1371, 11, 937, 944), (1371, 944, 945, 1375), (1370, 1367, 938, 942), (1370, 942, 943, 1374), (1369, 1368, 939, 940), (1369, 940, 941, 1373), (1367, 1373, 941, 938), (1372, 1374, 943, 936), (1368, 1375, 945, 939), (928, 899, 949, 952), (923, 933, 948, 946), (927, 930, 947, 951), (896, 953, 947, 930), (896, 928, 952, 953), (932, 954, 948, 933), (932, 927, 951, 954), (900, 955, 949, 899), (900, 7, 950, 955), (967, 973, 993, 958), (964, 971, 961, 984), (966, 969, 989, 986), (968, 988, 989, 969), (968, 967, 958, 988), (970, 990, 961, 971), (970, 966, 986, 990), (972, 962, 993, 973), (972, 965, 3, 962), (1347, 17, 965, 972), (1347, 972, 973, 1351), (1346, 1343, 966, 970), (1346, 970, 971, 1350), (1345, 1344, 967, 968), (1345, 968, 969, 1349), (1343, 1349, 969, 966), (1348, 1350, 971, 964), (1344, 1351, 973, 967), (929, 935, 977, 980), (925, 960, 976, 974), (957, 931, 975, 979), (959, 981, 975, 931), (959, 929, 980, 981), (934, 982, 976, 960), (934, 957, 979, 982), (963, 983, 977, 935), (963, 6, 978, 983), (997, 1003, 992, 1016), (994, 1001, 1019, 1014), (996, 999, 1018, 987), (998, 1017, 1018, 999), (998, 997, 1016, 1017), (1000, 991, 1019, 1001), (1000, 996, 987, 991), (1002, 1022, 992, 1003), (1002, 995, 985, 1022), (1013, 1008, 995, 1002), (1013, 1002, 1003, 1007), (1012, 1009, 996, 1000), (1012, 1000, 1001, 1006), (1011, 1010, 997, 998), (1011, 998, 999, 1005), (1009, 1005, 999, 996), (1004, 1006, 1001, 994), (1010, 1007, 1003, 997), (958, 993, 1007, 1010), (984, 961, 1006, 1004), (986, 989, 1005, 1009), (988, 1011, 1005, 989), (988, 958, 1010, 1011), (990, 1012, 1006, 961), (990, 986, 1009, 1012), (962, 1013, 1007, 993), (962, 3, 1008, 1013), (1026, 1032, 1051, 1046), (1023, 1030, 1050, 1043), (1025, 1028, 1049, 1045), (1027, 1048, 1049, 1028), (1027, 1026, 1046, 1048), (1029, 1020, 1050, 1030), (1029, 1025, 1045, 1020), (1031, 1021, 1051, 1032), (1031, 1024, 1015, 1021), (1042, 1037, 1024, 1031), (1042, 1031, 1032, 1036), (1041, 1038, 1025, 1029), (1041, 1029, 1030, 1035), (1040, 1039, 1026, 1027), (1040, 1027, 1028, 1034), (1038, 1034, 1028, 1025), (1033, 1035, 1030, 1023), (1039, 1036, 1032, 1026), (1016, 992, 1036, 1039), (1014, 1019, 1035, 1033), (987, 1018, 1034, 1038), (1017, 1040, 1034, 1018), (1017, 1016, 1039, 1040), (991, 1041, 1035, 1019), (991, 987, 1038, 1041), (1022, 1042, 1036, 992), (1022, 985, 1037, 1042), (1055, 1061, 1086, 1047), (1052, 1059, 1081, 1072), (1054, 1057, 1078, 1076), (1056, 1077, 1078, 1057), (1056, 1055, 1047, 1077), (1058, 1080, 1081, 1059), (1058, 1054, 1076, 1080), (1060, 1085, 1086, 1061), (1060, 1053, 411, 1085), (1155, 416, 1053, 1060), (1155, 1060, 1061, 1159), (1154, 1151, 1054, 1058), (1154, 1058, 1059, 1158), (1153, 1152, 1055, 1056), (1153, 1056, 1057, 1157), (1151, 1157, 1057, 1054), (1156, 1158, 1059, 1052), (1152, 1159, 1061, 1055), (1046, 1051, 1065, 1068), (1043, 1050, 1064, 1062), (1045, 1049, 1063, 1067), (1048, 1069, 1063, 1049), (1048, 1046, 1068, 1069), (1020, 1070, 1064, 1050), (1020, 1045, 1067, 1070), (1021, 1071, 1065, 1051), (1021, 407, 1066, 1071), (1090, 1096, 1084, 1109), (1087, 1094, 1082, 1074), (1089, 1092, 1079, 1108), (1091, 1112, 1079, 1092), (1091, 1090, 1109, 1112), (1093, 1083, 1082, 1094), (1093, 1089, 1108, 1083), (1095, 1119, 1084, 1096), (1095, 1088, 410, 1119), (1213, 414, 1088, 1095), (1213, 1095, 1096, 1217), (1212, 1209, 1089, 1093), (1212, 1093, 1094, 1216), (1211, 1210, 1090, 1091), (1211, 1091, 1092, 1215), (1209, 1215, 1092, 1089), (1214, 1216, 1094, 1087), (1210, 1217, 1096, 1090), (1047, 1086, 1100, 1103), (1072, 1081, 1099, 1097), (1076, 1078, 1098, 1102), (1077, 1104, 1098, 1078), (1077, 1047, 1103, 1104), (1080, 1105, 1099, 1081), (1080, 1076, 1102, 1105), (1085, 1106, 1100, 1086), (1085, 411, 1101, 1106), (1123, 1129, 1117, 1110), (1120, 1127, 1115, 1107), (1122, 1125, 1113, 1111), (1124, 1114, 1113, 1125), (1124, 1123, 1110, 1114), (1126, 1116, 1115, 1127), (1126, 1122, 1111, 1116), (1128, 1118, 1117, 1129), (1128, 1121, 408, 1118), (1302, 418, 1121, 1128), (1302, 1128, 1129, 1306), (1301, 1298, 1122, 1126), (1301, 1126, 1127, 1305), (1300, 1299, 1123, 1124), (1300, 1124, 1125, 1304), (1298, 1304, 1125, 1122), (1303, 1305, 1127, 1120), (1299, 1306, 1129, 1123), (1109, 1084, 1133, 1136), (1074, 1082, 1132, 1130), (1108, 1079, 1131, 1135), (1112, 1137, 1131, 1079), (1112, 1109, 1136, 1137), (1083, 1138, 1132, 1082), (1083, 1108, 1135, 1138), (1119, 1139, 1133, 1084), (1119, 410, 1134, 1139), (405, 1044, 1141, 430), (430, 1141, 1140, 420), (420, 1140, 1066, 407), (1068, 1065, 1150, 1143), (1062, 1064, 1149, 1147), (1067, 1063, 1148, 1142), (1069, 1144, 1148, 1063), (1069, 1068, 1143, 1144), (1070, 1145, 1149, 1064), (1070, 1067, 1142, 1145), (1071, 1146, 1150, 1065), (1071, 1066, 415, 1146), (1143, 1150, 1159, 1152), (1147, 1149, 1158, 1156), (1142, 1148, 1157, 1151), (1144, 1153, 1157, 1148), (1144, 1143, 1152, 1153), (1145, 1154, 1158, 1149), (1145, 1142, 1151, 1154), (1146, 1155, 1159, 1150), (1146, 415, 416, 1155), (382, 1160, 1162, 438), (438, 1162, 1161, 426), (426, 1161, 1053, 416), (858, 1195, 1196, 867), (691, 1183, 1195, 858), (811, 1193, 1194, 821), (661, 1181, 1193, 811), (764, 1191, 1192, 773), (630, 1179, 1191, 764), (722, 1186, 1188, 744), (744, 1188, 1187, 731), (731, 1187, 1073, 282), (671, 1190, 1185, 715), (715, 1185, 1184, 702), (702, 1184, 1186, 722), (669, 1189, 1183, 691), (867, 1196, 1182, 678), (678, 1182, 1190, 671), (605, 1177, 1181, 661), (821, 1194, 1180, 648), (648, 1180, 1189, 669), (602, 1176, 1179, 630), (773, 1192, 1178, 617), (617, 1178, 1177, 605), (409, 1198, 1175, 435), (435, 1175, 1174, 422), (422, 1174, 1101, 411), (348, 1168, 1172, 400), (400, 1172, 1171, 387), (387, 1171, 1198, 409), (318, 1165, 1170, 372), (372, 1170, 1169, 359), (359, 1169, 1168, 348), (317, 1197, 1167, 339), (339, 1167, 1166, 326), (326, 1166, 1165, 318), (282, 1073, 1164, 309), (309, 1164, 1163, 296), (296, 1163, 1197, 317), (1103, 1100, 1207, 1200), (1097, 1099, 1206, 1204), (1102, 1098, 1205, 1199), (1104, 1201, 1205, 1098), (1104, 1103, 1200, 1201), (1105, 1202, 1206, 1099), (1105, 1102, 1199, 1202), (1106, 1203, 1207, 1100), (1106, 1101, 413, 1203), (1200, 1207, 1217, 1210), (1204, 1206, 1216, 1214), (1199, 1205, 1215, 1209), (1201, 1211, 1215, 1205), (1201, 1200, 1210, 1211), (1202, 1212, 1216, 1206), (1202, 1199, 1209, 1212), (1203, 1213, 1217, 1207), (1203, 413, 414, 1213), (860, 1250, 1251, 869), (693, 1239, 1250, 860), (813, 1248, 1249, 823), (663, 1237, 1248, 813), (766, 1246, 1247, 775), (632, 1234, 1246, 766), (724, 1242, 1244, 746), (746, 1244, 1243, 733), (733, 1243, 1218, 285), (696, 1245, 1241, 717), (717, 1241, 1240, 704), (704, 1240, 1242, 724), (639, 1235, 1239, 693), (869, 1251, 1238, 680), (680, 1238, 1245, 696), (609, 1232, 1237, 663), (823, 1249, 1236, 650), (650, 1236, 1235, 639), (606, 1231, 1234, 632), (775, 1247, 1233, 619), (619, 1233, 1232, 609), (412, 1254, 1230, 437), (437, 1230, 1229, 424), (424, 1229, 1088, 414), (351, 1253, 1227, 402), (402, 1227, 1226, 389), (389, 1226, 1254, 412), (349, 1223, 1225, 374), (374, 1225, 1224, 361), (361, 1224, 1253, 351), (319, 1252, 1222, 341), (341, 1222, 1221, 328), (328, 1221, 1223, 349), (285, 1218, 1220, 311), (311, 1220, 1219, 298), (298, 1219, 1252, 319), (859, 1283, 1284, 868), (692, 1272, 1283, 859), (812, 1281, 1282, 822), (662, 1269, 1281, 812), (765, 1279, 1280, 774), (631, 1266, 1279, 765), (723, 1275, 1277, 745), (745, 1277, 1276, 732), (732, 1276, 1075, 283), (670, 1270, 1274, 716), (716, 1274, 1273, 703), (703, 1273, 1275, 723), (637, 1267, 1272, 692), (868, 1284, 1271, 679), (679, 1271, 1270, 670), (604, 1278, 1269, 662), (822, 1282, 1268, 649), (649, 1268, 1267, 637), (603, 1264, 1266, 631), (774, 1280, 1265, 618), (618, 1265, 1278, 604), (378, 1287, 1263, 436), (436, 1263, 1262, 423), (423, 1262, 1134, 410), (377, 1286, 1260, 401), (401, 1260, 1259, 388), (388, 1259, 1287, 378), (347, 1256, 1258, 373), (373, 1258, 1257, 360), (360, 1257, 1286, 377), (284, 1285, 1255, 340), (340, 1255, 1173, 327), (327, 1173, 1256, 347), (283, 1075, 1208, 310), (310, 1208, 1228, 297), (297, 1228, 1285, 284), (1136, 1133, 1296, 1289), (1130, 1132, 1295, 1293), (1135, 1131, 1294, 1288), (1137, 1290, 1294, 1131), (1137, 1136, 1289, 1290), (1138, 1291, 1295, 1132), (1138, 1135, 1288, 1291), (1139, 1292, 1296, 1133), (1139, 1134, 417, 1292), (1289, 1296, 1306, 1299), (1293, 1295, 1305, 1303), (1288, 1294, 1304, 1298), (1290, 1300, 1304, 1294), (1290, 1289, 1299, 1300), (1291, 1301, 1305, 1295), (1291, 1288, 1298, 1301), (1292, 1302, 1306, 1296), (1292, 417, 418, 1302), (862, 1336, 1337, 871), (695, 1325, 1336, 862), (815, 1334, 1335, 825), (665, 1322, 1334, 815), (768, 1332, 1333, 777), (634, 1319, 1332, 768), (727, 1328, 1330, 748), (748, 1330, 1329, 737), (737, 1329, 1297, 292), (675, 1323, 1327, 719), (719, 1327, 1326, 708), (708, 1326, 1328, 727), (643, 1331, 1325, 695), (871, 1337, 1324, 684), (684, 1324, 1323, 675), (644, 1320, 1322, 665), (825, 1335, 1321, 654), (654, 1321, 1331, 643), (613, 1317, 1319, 634), (777, 1333, 1318, 623), (623, 1318, 1320, 644), (383, 1340, 1316, 439), (439, 1316, 1315, 428), (428, 1315, 1121, 418), (384, 1339, 1314, 404), (404, 1314, 1313, 393), (393, 1313, 1340, 383), (355, 1310, 1312, 376), (376, 1312, 1311, 365), (365, 1311, 1339, 384), (291, 1338, 1309, 343), (343, 1309, 1308, 332), (332, 1308, 1310, 355), (292, 1297, 1307, 313), (313, 1307, 1261, 302), (302, 1261, 1338, 291), (18, 956, 1342, 39), (39, 1342, 1341, 28), (28, 1341, 965, 17), (1352, 1357, 1351, 1344), (1354, 1356, 1350, 1348), (1353, 1355, 1349, 1343), (1359, 1345, 1349, 1355), (1359, 1352, 1344, 1345), (1360, 1346, 1350, 1356), (1360, 1353, 1343, 1346), (1361, 1347, 1351, 1357), (1361, 16, 17, 1347), (983, 978, 16, 1361), (983, 1361, 1357, 977), (982, 979, 1353, 1360), (982, 1360, 1356, 976), (981, 980, 1352, 1359), (981, 1359, 1355, 975), (979, 975, 1355, 1353), (974, 976, 1356, 1354), (980, 977, 1357, 1352), (5, 1358, 1363, 36), (36, 1363, 1362, 23), (23, 1362, 978, 6), (8, 926, 1365, 37), (37, 1365, 1364, 24), (24, 1364, 937, 11), (1382, 1379, 1375, 1368), (1376, 1378, 1374, 1372), (1381, 1377, 1373, 1367), (1383, 1369, 1373, 1377), (1383, 1382, 1368, 1369), (1384, 1370, 1374, 1378), (1384, 1381, 1367, 1370), (1385, 1371, 1375, 1379), (1385, 10, 11, 1371), (955, 950, 10, 1385), (955, 1385, 1379, 949), (954, 951, 1381, 1384), (954, 1384, 1378, 948), (953, 952, 1382, 1383), (953, 1383, 1377, 947), (951, 947, 1377, 1381), (946, 948, 1378, 1376), (952, 949, 1379, 1382), (4, 1380, 1387, 35), (35, 1387, 1386, 22), (22, 1386, 950, 7), (12, 924, 1389, 38), (38, 1389, 1388, 26), (26, 1388, 904, 15), (1399, 1403, 1398, 1391), (1400, 1402, 1397, 1395), (1404, 1401, 1396, 1390), (1406, 1392, 1396, 1401), (1406, 1399, 1391, 1392), (1407, 1393, 1397, 1402), (1407, 1404, 1390, 1393), (1408, 1394, 1398, 1403), (1408, 14, 15, 1394), (922, 917, 14, 1408), (922, 1408, 1403, 916), (921, 918, 1404, 1407), (921, 1407, 1402, 915), (920, 919, 1399, 1406), (920, 1406, 1401, 914), (918, 914, 1401, 1404), (913, 915, 1402, 1400), (919, 916, 1403, 1399), (0, 1405, 1410, 30), (30, 1410, 1409, 20), (20, 1409, 917, 2), (240, 440, 1411, 270), (270, 1411, 1366, 260), (260, 1366, 891, 242), (440, 877, 1425, 253), (473, 845, 1424, 1415), (470, 830, 1423, 1412), (472, 797, 1422, 1414), (471, 783, 1421, 1413), (474, 750, 1420, 1416), (783, 468, 1419, 1421), (877, 467, 1418, 1425), (830, 466, 1417, 1423), (472, 1414, 1417, 466), (797, 471, 1413, 1422), (473, 1415, 1418, 467), (845, 470, 1412, 1424), (474, 1416, 1419, 468), (750, 469, 465, 1420), (253, 1425, 1438, 252), (1415, 1424, 1437, 1431), (1412, 1423, 1436, 1428), (1414, 1422, 1435, 1430), (1413, 1421, 1434, 1429), (1416, 1420, 1433, 1432), (1421, 1419, 1441, 1434), (1425, 1418, 1440, 1438), (1423, 1417, 1439, 1436), (1414, 1430, 1439, 1417), (1422, 1413, 1429, 1435), (1415, 1431, 1440, 1418), (1424, 1412, 1428, 1437), (1416, 1432, 1441, 1419), (1420, 465, 1427, 1433), (252, 455, 1444, 278), (278, 1444, 1443, 266), (266, 1443, 1426, 255), (244, 475, 1446, 275), (275, 1446, 1445, 262), (262, 1445, 1442, 247), (475, 880, 1460, 249), (502, 847, 1459, 1450), (499, 832, 1458, 1447), (501, 800, 1457, 1449), (500, 786, 1456, 1448), (503, 752, 1455, 1451), (786, 497, 1454, 1456), (880, 496, 1453, 1460), (832, 495, 1452, 1458), (501, 1449, 1452, 495), (800, 500, 1448, 1457), (502, 1450, 1453, 496), (847, 499, 1447, 1459), (503, 1451, 1454, 497), (752, 498, 494, 1455), (249, 1460, 1473, 248), (1450, 1459, 1472, 1466), (1447, 1458, 1471, 1463), (1449, 1457, 1470, 1465), (1448, 1456, 1469, 1464), (1451, 1455, 1468, 1467), (1456, 1454, 1476, 1469), (1460, 1453, 1475, 1473), (1458, 1452, 1474, 1471), (1449, 1465, 1474, 1452), (1457, 1448, 1464, 1470), (1450, 1466, 1475, 1453), (1459, 1447, 1463, 1472), (1451, 1467, 1476, 1454), (1455, 494, 1462, 1468), (248, 484, 1479, 277), (277, 1479, 1478, 264), (264, 1478, 1461, 251), (245, 504, 1481, 276), (276, 1481, 1480, 263), (263, 1480, 1477, 246), (504, 883, 1495, 259), (534, 851, 1494, 1485), (531, 835, 1493, 1482), (533, 802, 1492, 1484), (532, 788, 1491, 1483), (535, 755, 1490, 1486), (788, 529, 1489, 1491), (883, 528, 1488, 1495), (835, 527, 1487, 1493), (533, 1484, 1487, 527), (802, 532, 1483, 1492), (534, 1485, 1488, 528), (851, 531, 1482, 1494), (535, 1486, 1489, 529), (755, 530, 526, 1490), (259, 1495, 1508, 258), (1485, 1494, 1507, 1501), (1482, 1493, 1506, 1498), (1484, 1492, 1505, 1500), (1483, 1491, 1504, 1499), (1486, 1490, 1503, 1502), (1491, 1489, 1511, 1504), (1495, 1488, 1510, 1508), (1493, 1487, 1509, 1506), (1484, 1500, 1509, 1487), (1492, 1483, 1499, 1505), (1485, 1501, 1510, 1488), (1494, 1482, 1498, 1507), (1486, 1502, 1511, 1489), (1490, 526, 1497, 1503), (258, 516, 1513, 279), (279, 1513, 1512, 268), (268, 1512, 1496, 257), (506, 889, 1528, 241), (514, 849, 1527, 1521), (509, 842, 1526, 1519), (511, 809, 1525, 1520), (538, 789, 1524, 1517), (515, 753, 1523, 1522), (753, 507, 1518, 1523), (515, 1522, 1516, 544), (849, 509, 1519, 1527), (514, 1521, 1515, 542), (809, 538, 1517, 1525), (511, 1520, 1514, 540), (842, 540, 1514, 1526), (889, 542, 1515, 1528), (789, 544, 1516, 1524), (516, 506, 1529, 1513), (1513, 1529, 1530, 1512), (1512, 1530, 1531, 1496)])
me_plane_004.polygons.foreach_set('material_index', [0, 0, 0, 0, 0, 0, 0, 0, 0, 0, 1, 0, 1, 0, 1, 0, 0, 0, 0, 0, 0, 0, 0, 0, 0, 0, 0, 0, 0, 0, 0, 0, 0, 0, 0, 0, 0, 1, 0, 1, 0, 1, 0, 0, 0, 0, 0, 0, 0, 0, 0, 0, 0, 0, 0, 0, 0, 0, 0, 0, 0, 0, 0, 0, 1, 0, 1, 0, 1, 0, 0, 0, 0, 0, 0, 0, 0, 0, 0, 0, 0, 0, 0, 0, 0, 0, 0, 0, 0, 0, 0, 1, 0, 1, 0, 1, 0, 0, 0, 0, 0, 0, 0, 0, 0, 0, 0, 0, 0, 0, 0, 0, 0, 0, 0, 0, 0, 0, 1, 0, 1, 0, 1, 0, 0, 0, 0, 0, 0, 0, 0, 0, 0, 0, 0, 0, 0, 0, 0, 0, 0, 0, 0, 0, 0, 1, 0, 1, 0, 1, 0, 0, 0, 0, 0, 0, 0, 0, 0, 0, 0, 0, 0, 0, 0, 0, 0, 0, 0, 0, 0, 0, 1, 0, 1, 0, 1, 0, 0, 0, 0, 0, 0, 0, 0, 0, 0, 0, 0, 2, 2, 2, 2, 2, 2, 2, 2, 2, 2, 3, 2, 3, 2, 3, 2, 2, 2, 2, 2, 2, 2, 2, 2, 2, 2, 2, 2, 2, 2, 2, 2, 2, 2, 2, 2, 2, 3, 2, 3, 2, 3, 2, 2, 2, 2, 2, 2, 2, 2, 2, 2, 2, 2, 2, 2, 2, 2, 2, 2, 2, 2, 2, 2, 3, 2, 3, 2, 3, 2, 2, 2, 2, 2, 2, 2, 2, 2, 2, 2, 2, 2, 2, 2, 2, 2, 2, 2, 2, 2, 2, 3, 2, 3, 2, 3, 2, 2, 2, 2, 2, 2, 2, 2, 2, 2, 2, 2, 2, 2, 2, 2, 2, 2, 2, 2, 2, 2, 3, 2, 3, 2, 3, 2, 2, 2, 2, 2, 2, 2, 2, 2, 2, 2, 2, 4, 4, 4, 4, 4, 4, 4, 4, 4, 4, 5, 4, 5, 4, 5, 4, 4, 4, 4, 4, 4, 4, 4, 4, 4, 4, 4, 4, 4, 4, 4, 4, 4, 4, 4, 4, 4, 5, 4, 5, 4, 5, 4, 4, 4, 4, 4, 4, 4, 4, 4, 4, 4, 4, 4, 4, 4, 4, 4, 4, 4, 4, 4, 4, 5, 4, 5, 4, 5, 4, 4, 4, 4, 4, 4, 4, 4, 4, 4, 4, 4, 4, 4, 4, 4, 4, 4, 4, 4, 4, 4, 5, 4, 5, 4, 5, 4, 4, 4, 4, 4, 4, 4, 4, 4, 4, 4, 4, 4, 4, 4, 4, 4, 4, 4, 4, 4, 4, 5, 4, 5, 4, 5, 4, 4, 4, 4, 4, 4, 4, 4, 4, 4, 4, 4, 4, 4, 4, 4, 4, 4, 4, 4, 4, 4, 5, 4, 5, 4, 5, 4, 4, 4, 4, 4, 4, 4, 4, 4, 4, 4, 4, 4, 4, 4, 4, 4, 4, 4, 4, 4, 4, 5, 4, 5, 4, 5, 4, 4, 4, 4, 4, 4, 4, 4, 4, 4, 4, 4, 4, 4, 4, 4, 4, 4, 4, 4, 4, 4, 5, 4, 5, 4, 5, 4, 4, 4, 4, 4, 4, 4, 4, 4, 4, 4, 4, 4, 4, 4, 4, 4, 4, 4, 4, 4, 4, 5, 4, 5, 4, 5, 4, 4, 4, 4, 4, 4, 4, 4, 4, 4, 4, 4, 4, 4, 4, 4, 4, 4, 4, 4, 4, 4, 5, 4, 5, 4, 5, 4, 4, 4, 4, 4, 4, 4, 4, 4, 4, 4, 4, 4, 4, 4, 4, 4, 4, 4, 4, 4, 4, 4, 4, 4, 4, 4, 4, 4, 4, 5, 4, 5, 4, 5, 4, 4, 4, 4, 5, 4, 5, 4, 5, 4, 4, 4, 4, 4, 4, 4, 4, 4, 4, 4, 4, 4, 4, 4, 4, 4, 4, 4, 4, 4, 4, 4, 4, 4, 4, 4, 4, 4, 4, 4, 4, 4, 4, 5, 4, 5, 4, 5, 4, 4, 4, 4, 5, 4, 5, 4, 5, 4, 4, 4, 4, 4, 4, 4, 4, 4, 4, 4, 4, 4, 4, 4, 4, 4, 4, 4, 4, 4, 4, 4, 4, 4, 4, 4, 4, 4, 4, 4, 4, 4, 4, 5, 4, 5, 4, 5, 4, 4, 4, 4, 5, 4, 5, 4, 5, 4, 4, 4, 4, 4, 4, 4, 4, 4, 4, 4, 4, 4, 4, 4, 4, 6, 6, 6, 6, 6, 6, 6, 6, 6, 6, 7, 6, 7, 6, 7, 6, 6, 6, 6, 6, 6, 6, 6, 6, 6, 6, 6, 6, 6, 6, 6, 6, 6, 6, 6, 6, 6, 7, 6, 7, 6, 7, 6, 6, 6, 6, 6, 6, 6, 6, 6, 6, 6, 6, 6, 6, 6, 6, 6, 6, 6, 6, 6, 6, 7, 6, 7, 6, 7, 6, 6, 6, 6, 6, 6, 6, 6, 6, 6, 6, 6, 6, 6, 6, 6, 6, 6, 6, 6, 6, 6, 7, 6, 7, 6, 7, 6, 6, 6, 6, 6, 6, 6, 6, 6, 6, 6, 6, 6, 6, 6, 6, 6, 6, 6, 6, 6, 6, 7, 6, 7, 6, 7, 6, 6, 6, 6, 6, 6, 6, 6, 6, 6, 6, 6, 6, 6, 6, 6, 6, 6, 6, 6, 6, 6, 7, 6, 7, 6, 7, 6, 6, 6, 6, 6, 6, 6, 6, 6, 6, 6, 6, 6, 6, 6, 6, 6, 6, 6, 6, 6, 6, 7, 6, 7, 6, 7, 6, 6, 6, 6, 6, 6, 6, 6, 6, 6, 6, 6, 6, 6, 6, 6, 6, 6, 6, 6, 6, 6, 7, 6, 7, 6, 7, 6, 6, 6, 6, 6, 6, 6, 6, 6, 6, 6, 6, 2, 2, 2, 6, 6, 6, 7, 6, 7, 6, 7, 6, 6, 6, 6, 7, 6, 7, 6, 7, 6, 2, 2, 2, 4, 4, 4, 4, 4, 4, 4, 4, 4, 4, 4, 4, 4, 4, 4, 4, 4, 4, 4, 4, 4, 2, 2, 2, 2, 2, 2, 2, 2, 2, 2, 2, 2, 2, 2, 2, 6, 6, 6, 7, 6, 7, 6, 7, 6, 6, 6, 6, 7, 6, 7, 6, 7, 6, 4, 4, 4, 4, 4, 4, 4, 4, 4, 4, 4, 4, 4, 4, 4, 4, 4, 4, 4, 4, 4, 2, 2, 2, 2, 2, 2, 2, 2, 2, 2, 2, 2, 2, 2, 2, 4, 4, 4, 4, 4, 4, 4, 4, 4, 4, 4, 4, 4, 4, 4, 4, 4, 4, 4, 4, 4, 2, 2, 2, 2, 2, 2, 2, 2, 2, 2, 2, 2, 2, 2, 2, 6, 6, 6, 7, 6, 7, 6, 7, 6, 6, 6, 6, 7, 6, 7, 6, 7, 6, 4, 4, 4, 4, 4, 4, 4, 4, 4, 4, 4, 4, 4, 4, 4, 4, 4, 4, 4, 4, 4, 2, 2, 2, 2, 2, 2, 2, 2, 2, 2, 2, 2, 2, 2, 2, 0, 0, 0, 6, 6, 6, 7, 6, 7, 6, 7, 6, 6, 7, 6, 7, 6, 7, 6, 6, 6, 0, 0, 0, 0, 0, 0, 6, 6, 6, 7, 6, 7, 6, 7, 6, 6, 7, 6, 7, 6, 7, 6, 6, 6, 0, 0, 0, 0, 0, 0, 6, 6, 6, 7, 6, 7, 6, 7, 6, 6, 7, 6, 7, 6, 7, 6, 6, 6, 0, 0, 0, 0, 0, 0, 4, 4, 4, 4, 4, 4, 4, 4, 4, 5, 4, 5, 4, 5, 4, 4, 4, 4, 4, 4, 4, 4, 4, 4, 5, 4, 5, 4, 5, 4, 0, 0, 0, 0, 0, 0, 4, 4, 4, 4, 4, 4, 4, 4, 4, 5, 4, 5, 4, 5, 4, 4, 4, 4, 4, 4, 4, 4, 4, 4, 5, 4, 5, 4, 5, 4, 0, 0, 0, 0, 0, 0, 4, 4, 4, 4, 4, 4, 4, 4, 4, 5, 4, 5, 4, 5, 4, 4, 4, 4, 4, 4, 4, 4, 4, 4, 5, 4, 5, 4, 5, 4, 0, 0, 0, 4, 4, 4, 4, 4, 4, 4, 4, 4, 4, 4, 4, 4, 4, 4, 0, 0, 0])
me_plane_004.materials.append(mat_road_004)
me_plane_004.materials.append(mat_material_004)
me_plane_004.materials.append(mat_road_001)
me_plane_004.materials.append(mat_material_000)
me_plane_004.materials.append(mat_road)
me_plane_004.materials.append(mat_material_001)
me_plane_004.materials.append(mat_road_003)
me_plane_004.materials.append(mat_material_003)
me_plane_004.use_remesh_preserve_volume = False
me_plane_004.use_remesh_preserve_attributes = False
me_plane_004.use_mirror_vertex_groups = False
me_plane_004.update()

# ---- objects
ob_plane = bpy.data.objects.new('Plane', me_plane_004)

# ---- transforms, parenting, visibility, modifiers, constraints
ob_plane.location = (-16.25, -4.766, 0.0)
ob_plane.rotation_euler = (0.0, -0.0, 1.571)
ob_plane.scale = (3.0, 1.0, 1.0)
ob_plane.lineart.crease_threshold = 0.0

# ---- collection membership
col_collection_1.objects.link(ob_plane)

# ---- scene / render settings (as saved in the file)
scene.frame_start = 1; scene.frame_end = 250; scene.frame_set(250)
scene.render.engine = 'BLENDER_EEVEE_NEXT'
scene.render.resolution_percentage = 50
scene.render.dither_intensity = 0.0
scene.cycles.use_denoising = False
scene.cycles.samples = 128
scene.cycles.sampling_pattern = 'TABULATED_SOBOL'
scene.cycles.use_adaptive_sampling = False
scene.cycles.use_light_tree = False
scene.cycles.blur_glossy = 0.0
scene.cycles.sample_clamp_indirect = 0.0
scene.view_settings.view_transform = 'Standard'
bpy.context.view_layer.update()

# ---- added for rendering (the .blend has no active camera and no usable light): camera, sun
cam_auto = bpy.data.cameras.new('AutoCamera')
cam_auto.lens = 50.0
cam_auto.sensor_width = 36.0
cam_auto.clip_end = 1000.0
ob_auto_camera = bpy.data.objects.new('AutoCamera', cam_auto)
scene.collection.objects.link(ob_auto_camera)
ob_auto_camera.location = (18.4595, -34.2916, 22.9835)
ob_auto_camera.rotation_euler = (1.09748, -7.21219e-08, 0.694738)
scene.camera = ob_auto_camera
light_auto_sun = bpy.data.lights.new('AutoSun', 'SUN')
light_auto_sun.energy = 3.0
light_auto_sun.angle = 0.0523599
ob_auto_sun = bpy.data.objects.new('AutoSun', light_auto_sun)
scene.collection.objects.link(ob_auto_sun)
ob_auto_sun.rotation_euler = (0.872665, 0.174533, 0.523599)
bpy.context.view_layer.update()
